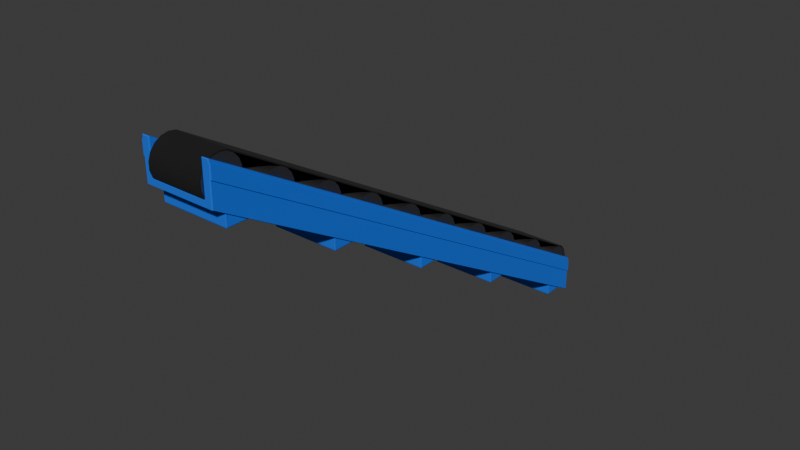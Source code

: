 # Source: conveyor1x8-angled-fixed.blend  (saved by Blender 4.0.36; exported with 4.5.12 LTS)
import bpy
from mathutils import Matrix  # noqa: F401  (used for matrix-valued properties, if any)

bpy.ops.wm.read_factory_settings(use_empty=True)
scene = bpy.context.scene
scene.name = 'Scene'

# ---- collections
col_collection = bpy.data.collections.new('Collection'); scene.collection.children.link(col_collection)

# ---- materials (node trees are filled in below, after node groups)
mat_material_001 = bpy.data.materials.new('Material.001')
mat_material_001.use_transparent_shadow = False
mat_material_002 = bpy.data.materials.new('Material.002')
mat_material_002.use_transparent_shadow = False
mat_rubber = bpy.data.materials.new('rubber')
mat_rubber.use_transparent_shadow = False
mat_material_003 = bpy.data.materials.new('Material.003')
mat_material_003.use_transparent_shadow = False

# ---- node groups
ng_auto_smooth = bpy.data.node_groups.new('Auto Smooth', 'GeometryNodeTree')
_s = ng_auto_smooth.interface.new_socket(name='Geometry', in_out='OUTPUT', socket_type='NodeSocketGeometry')
_s = ng_auto_smooth.interface.new_socket(name='Geometry', in_out='INPUT', socket_type='NodeSocketGeometry')
_s = ng_auto_smooth.interface.new_socket(name='Angle', in_out='INPUT', socket_type='NodeSocketFloat')
_s.subtype = 'ANGLE'
_s.min_value = 0.0
_s.max_value = 3.142
ng_auto_smooth.is_modifier = True
_N = ng_auto_smooth.nodes; _L = ng_auto_smooth.links
n0 = _N.new('NodeGroupOutput'); n0.name = 'Group Output'; n0.location = (480, -100)
n1 = _N.new('NodeGroupInput'); n1.name = 'Group Input'; n1.location = (-420, -300)
n2 = _N.new('NodeGroupInput'); n2.name = 'Group Input.001'; n2.location = (-60, -100)
n3 = _N.new('GeometryNodeSetShadeSmooth'); n3.name = 'Set Shade Smooth'; n3.location = (120, -100)
n3.domain = 'EDGE'
n4 = _N.new('GeometryNodeSetShadeSmooth'); n4.name = 'Set Shade Smooth.001'; n4.location = (300, -100)
n5 = _N.new('GeometryNodeInputMeshEdgeAngle'); n5.name = 'Edge Angle'; n5.location = (-420, -220)
n6 = _N.new('GeometryNodeInputEdgeSmooth'); n6.name = 'Is Edge Smooth'; n6.location = (-60, -160)
n7 = _N.new('GeometryNodeInputShadeSmooth'); n7.name = 'Is Face Smooth'; n7.location = (-240, -340)
n8 = _N.new('FunctionNodeBooleanMath'); n8.name = 'Boolean Math'; n8.location = (-60, -220)
n9 = _N.new('FunctionNodeCompare'); n9.name = 'Compare'; n9.location = (-240, -180)
n9.operation = 'LESS_EQUAL'
_L.new(n5.outputs[0], n9.inputs[0])
_L.new(n4.outputs[0], n0.inputs[0])
_L.new(n1.outputs[1], n9.inputs[1])
_L.new(n9.outputs[0], n8.inputs[0])
_L.new(n7.outputs[0], n8.inputs[1])
_L.new(n2.outputs[0], n3.inputs[0])
_L.new(n6.outputs[0], n3.inputs[1])
_L.new(n3.outputs[0], n4.inputs[0])
_L.new(n8.outputs[0], n3.inputs[2])
n0.is_active_output = True

# ---- material node trees
mat_material_001.use_nodes = True; mat_material_001.node_tree.nodes.clear()
_N = mat_material_001.node_tree.nodes; _L = mat_material_001.node_tree.links
n0 = _N.new('ShaderNodeBsdfPrincipled'); n0.name = 'Principled BSDF'; n0.location = (10, 300)
n0.inputs[0].default_value = (0.004399, 0.1434, 0.8002, 1.0)
n0.inputs[2].default_value = 1.0
n0.inputs[3].default_value = 1.45
n1 = _N.new('ShaderNodeOutputMaterial'); n1.name = 'Material Output'; n1.location = (300, 300)
_L.new(n0.outputs[0], n1.inputs[0])
n1.is_active_output = True
mat_material_002.use_nodes = True; mat_material_002.node_tree.nodes.clear()
_N = mat_material_002.node_tree.nodes; _L = mat_material_002.node_tree.links
n0 = _N.new('ShaderNodeBsdfPrincipled'); n0.name = 'Principled BSDF'; n0.location = (10, 300)
n0.inputs[0].default_value = (0.2037, 0.2037, 0.2037, 1.0)
n0.inputs[1].default_value = 1.0
n0.inputs[3].default_value = 1.45
n1 = _N.new('ShaderNodeOutputMaterial'); n1.name = 'Material Output'; n1.location = (300, 300)
_L.new(n0.outputs[0], n1.inputs[0])
n1.is_active_output = True
mat_rubber.use_nodes = True; mat_rubber.node_tree.nodes.clear()
_N = mat_rubber.node_tree.nodes; _L = mat_rubber.node_tree.links
n0 = _N.new('ShaderNodeOutputMaterial'); n0.name = 'Material Output'; n0.location = (550, 287)
n1 = _N.new('ShaderNodeBsdfPrincipled'); n1.name = 'Principled BSDF'; n1.location = (10, 300)
n1.inputs[0].default_value = (0.006278, 0.006278, 0.006278, 1.0)
n1.inputs[2].default_value = 1.0
n1.inputs[3].default_value = 1.45
_L.new(n1.outputs[0], n0.inputs[0])
n0.is_active_output = True
mat_material_003.use_nodes = True; mat_material_003.node_tree.nodes.clear()
_N = mat_material_003.node_tree.nodes; _L = mat_material_003.node_tree.links
n0 = _N.new('ShaderNodeBsdfPrincipled'); n0.name = 'Principled BSDF'; n0.location = (10, 300)
n0.inputs[0].default_value = (0.004399, 0.1434, 0.8002, 1.0)
n0.inputs[2].default_value = 1.0
n0.inputs[3].default_value = 1.45
n1 = _N.new('ShaderNodeOutputMaterial'); n1.name = 'Material Output'; n1.location = (300, 300)
_L.new(n0.outputs[0], n1.inputs[0])
n1.is_active_output = True

# ---- world
world_world = bpy.data.worlds.new('World'); scene.world = world_world
world_world.use_nodes = True; world_world.node_tree.nodes.clear()
_N = world_world.node_tree.nodes; _L = world_world.node_tree.links
n0 = _N.new('ShaderNodeOutputWorld'); n0.name = 'World Output'; n0.location = (300, 300)
n1 = _N.new('ShaderNodeBackground'); n1.name = 'Background'; n1.location = (10, 300)
n1.inputs[0].default_value = (0.05088, 0.05088, 0.05088, 1.0)
_L.new(n1.outputs[0], n0.inputs[0])
n0.is_active_output = True
world_world.color = (0.05088, 0.05088, 0.05088)
world_world.use_sun_shadow = False
world_world.sun_shadow_jitter_overblur = 0.0

# ---- meshes
me_cube_001 = bpy.data.meshes.new('Cube.001')
me_cube_001.from_pydata([(-0.49, -0.8287, -0.4133), (-0.5, -0.82, -0.4043), (-0.49, -0.8172, -0.413), (-0.49, -1.101, 0.4354), (-0.49, -1.096, 0.453), (-0.5, -1.093, 0.4444), (-0.5, 7.161, -0.4115), (-0.49, 7.17, -0.4025), (-0.49, 7.164, -0.4202), (-0.5, 6.888, 0.4372), (-0.49, 6.885, 0.4458), (-0.49, 6.897, 0.4462), (0.49, -0.8172, -0.413), (0.5, -0.82, -0.4043), (0.49, -0.8287, -0.4133), (0.49, -1.101, 0.4354), (0.5, -1.093, 0.4444), (0.49, -1.096, 0.453), (0.49, 7.164, -0.4202), (0.49, 7.17, -0.4025), (0.5, 7.161, -0.4115), (0.5, 6.888, 0.4372), (0.49, 6.897, 0.4462), (0.49, 6.885, 0.4458), (-0.3823, 7.118, -0.2775), (-0.4023, 7.129, -0.2772), (-0.3923, 7.115, -0.2688), (-0.4023, 6.897, 0.4462), (-0.4023, 6.885, 0.4458), (-0.3923, 6.888, 0.4372), (0.3923, 6.888, 0.4372), (0.4023, 6.885, 0.4458), (0.4023, 6.897, 0.4462), (0.3923, 7.115, -0.2688), (0.4023, 7.129, -0.2772), (0.3823, 7.118, -0.2775), (-0.4023, -1.101, 0.4354), (-0.3923, -1.093, 0.4444), (-0.4023, -1.096, 0.453), (0.3923, -0.8659, -0.2617), (0.3823, -0.8631, -0.2703), (0.4023, -0.869, -0.288), (0.4023, -1.101, 0.4354), (0.4023, -1.096, 0.453), (0.3923, -1.093, 0.4444), (-0.3823, -0.8631, -0.2703), (-0.3923, -0.8659, -0.2617), (-0.4023, -0.869, -0.288), (0.5, -0.9838, 0.1052), (0.5, -1.075, 0.3881), (0.49, -1.083, 0.3791), (0.49, -0.9925, 0.09625), (0.49, 7.006, 0.107), (0.49, 6.915, 0.3899), (0.5, 6.906, 0.3809), (0.5, 6.997, 0.09804), (0.514, -0.9838, 0.1052), (0.514, -1.075, 0.3881), (0.504, -1.083, 0.3791), (0.504, -0.9925, 0.09625), (0.504, 7.006, 0.107), (0.504, 6.915, 0.3899), (0.514, 6.906, 0.3809), (0.514, 6.997, 0.09804), (-0.49, -0.9843, 0.0708), (-0.49, -1.075, 0.3537), (-0.5, -1.067, 0.3627), (-0.5, -0.9756, 0.07978), (-0.5, 7.005, 0.07259), (-0.5, 6.914, 0.3555), (-0.49, 6.923, 0.3645), (-0.49, 7.014, 0.08157), (-0.5047, -0.9843, 0.0708), (-0.5047, -1.075, 0.3537), (-0.5147, -1.067, 0.3627), (-0.5147, -0.9756, 0.07978), (-0.5147, 7.005, 0.07259), (-0.5147, 6.914, 0.3555), (-0.5047, 6.923, 0.3645), (-0.5047, 7.014, 0.08157)], [], [(8, 18, 12, 2), (54, 21, 16, 49), (17, 23, 31, 43), (66, 5, 9, 69), (10, 4, 38, 28), (22, 53, 52, 19, 7, 71, 70, 11, 27, 25, 34, 32), (40, 35, 24, 45), (33, 39, 44, 30), (37, 46, 26, 29), (0, 1, 2), (3, 4, 5), (6, 7, 8), (9, 10, 11), (12, 13, 14), (15, 16, 17), (18, 19, 20), (21, 22, 23), (24, 25, 26), (27, 28, 29), (30, 31, 32), (33, 34, 35), (36, 37, 38), (39, 40, 41), (42, 43, 44), (45, 46, 47), (65, 3, 5, 66), (1, 6, 8, 2), (4, 10, 9, 5), (2, 12, 14, 0), (49, 16, 15, 50), (7, 19, 18, 8), (53, 22, 21, 54), (32, 34, 33, 30), (10, 28, 27, 11), (22, 32, 31, 23), (24, 35, 34, 25), (16, 21, 23, 17), (35, 40, 39, 33), (17, 43, 42, 15), (40, 45, 47, 41), (30, 44, 43, 31), (3, 36, 38, 4), (28, 38, 37, 29), (69, 9, 11, 70), (36, 47, 46, 37), (25, 27, 29, 26), (41, 42, 44, 39), (26, 46, 45, 24), (12, 18, 20, 13), (3, 65, 64, 0, 14, 51, 50, 15, 42, 41, 47, 36), (19, 52, 55, 20), (53, 54, 62, 61), (13, 48, 51, 14), (49, 50, 58, 57), (20, 55, 48, 13), (54, 49, 57, 62), (60, 61, 62, 63), (56, 57, 58, 59), (63, 62, 57, 56), (52, 53, 61, 60), (50, 51, 59, 58), (48, 55, 63, 56), (51, 48, 56, 59), (55, 52, 60, 63), (6, 68, 71, 7), (64, 65, 73, 72), (0, 64, 67, 1), (68, 67, 75, 76), (1, 67, 68, 6), (70, 71, 79, 78), (76, 77, 78, 79), (72, 73, 74, 75), (75, 74, 77, 76), (67, 64, 72, 75), (71, 68, 76, 79), (66, 69, 77, 74), (65, 66, 74, 73), (69, 70, 78, 77)])
me_cube_001.polygons.foreach_set('use_smooth', [True] * 78)
_uv = me_cube_001.uv_layers.new(name='UVMap')
_uv.uv.foreach_set('vector', [0.1275, 0.5013, 0.3725, 0.5012, 0.3725, 0.7487, 0.1275, 0.7487, 0.6063, 0.5012, 0.6225, 0.5012, 0.6225, 0.7487, 0.6063, 0.7487, 0.6275, 0.7488, 0.6275, 0.5013, 0.6494, 0.5012, 0.6494, 0.7488, 0.5989, 0.00125, 0.6225, 0.00125, 0.6225, 0.2488, 0.5989, 0.2488, 0.8725, 0.5013, 0.8725, 0.7487, 0.8506, 0.7488, 0.8506, 0.5013, 0.6225, 0.4975, 0.6063, 0.4975, 0.5246, 0.4975, 0.3775, 0.4975, 0.3775, 0.2525, 0.5173, 0.2525, 0.5989, 0.2525, 0.6225, 0.2525, 0.6225, 0.2744, 0.4137, 0.2744, 0.4137, 0.4756, 0.6225, 0.4756, 0.3718, 0.723, 0.3718, 0.527, 0.1282, 0.527, 0.1282, 0.723, 0.3775, 0.527, 0.3775, 0.723, 0.5793, 0.723, 0.5793, 0.527, 0.5793, 0.02703, 0.3775, 0.02703, 0.3775, 0.223, 0.5793, 0.223, 0.3775, 0.0, 0.3775, 0.00125, 0.375, 0.00125, 0.8725, 0.75, 0.8725, 0.7487, 0.875, 0.7488, 0.3775, 0.2488, 0.3775, 0.25, 0.375, 0.2488, 0.875, 0.5013, 0.8725, 0.5013, 0.8725, 0.5, 0.3725, 0.7487, 0.375, 0.7488, 0.3725, 0.75, 0.6225, 0.7525, 0.6225, 0.75, 0.625, 0.7525, 0.3725, 0.5012, 0.3725, 0.5, 0.375, 0.5013, 0.6225, 0.5, 0.6225, 0.4975, 0.625, 0.4975, 0.4162, 0.2794, 0.4137, 0.2744, 0.4187, 0.2769, 0.8506, 0.5, 0.8506, 0.5013, 0.8481, 0.5013, 0.6519, 0.5013, 0.6494, 0.5012, 0.6494, 0.5, 0.4187, 0.4731, 0.4137, 0.4756, 0.4162, 0.4706, 0.6225, 0.9756, 0.6225, 0.9731, 0.625, 0.9756, 0.4187, 0.7769, 0.4162, 0.7794, 0.4137, 0.7744, 0.6225, 0.7744, 0.625, 0.7744, 0.6225, 0.7769, 0.4162, 0.9706, 0.4187, 0.9731, 0.4137, 0.9756, 0.5989, 0.0, 0.6225, 0.0, 0.6225, 0.00125, 0.5989, 0.00125, 0.125, 0.7488, 0.125, 0.5013, 0.1275, 0.5013, 0.1275, 0.7487, 0.8725, 0.7487, 0.8725, 0.5013, 0.875, 0.5013, 0.875, 0.7488, 0.1275, 0.7487, 0.3725, 0.7487, 0.3725, 0.75, 0.1275, 0.75, 0.6063, 0.7487, 0.6225, 0.7487, 0.6225, 0.7525, 0.6063, 0.7525, 0.1275, 0.5, 0.3725, 0.5, 0.3725, 0.5012, 0.1275, 0.5013, 0.6063, 0.4975, 0.6225, 0.4975, 0.6225, 0.5012, 0.6063, 0.5012, 0.6225, 0.4756, 0.4137, 0.4756, 0.4187, 0.4731, 0.6225, 0.4731, 0.8725, 0.5013, 0.8506, 0.5013, 0.8506, 0.5, 0.8725, 0.5, 0.6225, 0.4975, 0.6225, 0.4756, 0.625, 0.4756, 0.625, 0.4975, 0.4162, 0.2794, 0.4162, 0.4706, 0.4137, 0.4756, 0.4137, 0.2744, 0.6225, 0.7487, 0.6225, 0.5012, 0.6275, 0.5013, 0.6275, 0.7488, 0.3718, 0.527, 0.3718, 0.723, 0.3775, 0.723, 0.3775, 0.527, 0.625, 0.7525, 0.625, 0.7744, 0.6225, 0.7744, 0.6225, 0.7525, 0.4162, 0.7794, 0.4162, 0.9706, 0.4137, 0.9756, 0.4137, 0.7744, 0.6519, 0.5013, 0.6519, 0.7488, 0.6494, 0.7488, 0.6494, 0.5012, 0.8725, 0.75, 0.8506, 0.75, 0.8506, 0.7488, 0.8725, 0.7487, 0.8506, 0.5013, 0.8506, 0.7488, 0.8481, 0.7488, 0.8481, 0.5013, 0.5989, 0.2488, 0.6225, 0.2488, 0.6225, 0.2525, 0.5989, 0.2525, 0.6225, 0.9756, 0.4137, 0.9756, 0.4187, 0.9731, 0.6225, 0.9731, 0.4137, 0.2744, 0.6225, 0.2744, 0.6225, 0.2769, 0.4187, 0.2769, 0.4137, 0.7744, 0.6225, 0.7744, 0.6225, 0.7769, 0.4187, 0.7769, 0.3775, 0.223, 0.3775, 0.02703, 0.375, 0.02703, 0.375, 0.223, 0.3725, 0.7487, 0.3725, 0.5012, 0.3775, 0.5013, 0.3775, 0.7487, 0.6225, 0.9975, 0.5989, 0.9975, 0.5173, 0.9975, 0.3775, 0.9975, 0.3775, 0.7525, 0.5246, 0.7525, 0.6063, 0.7525, 0.6225, 0.7525, 0.6225, 0.7744, 0.4137, 0.7744, 0.4137, 0.9756, 0.6225, 0.9756, 0.3775, 0.4975, 0.5246, 0.4975, 0.5246, 0.5012, 0.3775, 0.5013, 0.6063, 0.4975, 0.6063, 0.5012, 0.6063, 0.5012, 0.6063, 0.4975, 0.3775, 0.7487, 0.5246, 0.7487, 0.5246, 0.7525, 0.3775, 0.7525, 0.6063, 0.7487, 0.6063, 0.7525, 0.6063, 0.7525, 0.6063, 0.7487, 0.3775, 0.5013, 0.5246, 0.5012, 0.5246, 0.7487, 0.3775, 0.7487, 0.6063, 0.5012, 0.6063, 0.7487, 0.6063, 0.7487, 0.6063, 0.5012, 0.5246, 0.4975, 0.6063, 0.4975, 0.6063, 0.5012, 0.5246, 0.5012, 0.5246, 0.7487, 0.6063, 0.7487, 0.6063, 0.7525, 0.5246, 0.7525, 0.5246, 0.5012, 0.6063, 0.5012, 0.6063, 0.7487, 0.5246, 0.7487, 0.5246, 0.4975, 0.6063, 0.4975, 0.6063, 0.4975, 0.5246, 0.4975, 0.6063, 0.7525, 0.5246, 0.7525, 0.5246, 0.7525, 0.6063, 0.7525, 0.5246, 0.7487, 0.5246, 0.5012, 0.5246, 0.5012, 0.5246, 0.7487, 0.5246, 0.7525, 0.5246, 0.7487, 0.5246, 0.7487, 0.5246, 0.7525, 0.5246, 0.5012, 0.5246, 0.4975, 0.5246, 0.4975, 0.5246, 0.5012, 0.3775, 0.2488, 0.5173, 0.2488, 0.5173, 0.2525, 0.3775, 0.2525, 0.5173, 0.9975, 0.5989, 0.9975, 0.5989, 0.9975, 0.5173, 0.9975, 0.3775, 0.0, 0.5173, 0.0, 0.5173, 0.00125, 0.3775, 0.00125, 0.5173, 0.2488, 0.5173, 0.00125, 0.5173, 0.00125, 0.5173, 0.2488, 0.3775, 0.00125, 0.5173, 0.00125, 0.5173, 0.2488, 0.3775, 0.2488, 0.5989, 0.2525, 0.5173, 0.2525, 0.5173, 0.2525, 0.5989, 0.2525, 0.5173, 0.2488, 0.5989, 0.2488, 0.5989, 0.2525, 0.5173, 0.2525, 0.5173, 0.0, 0.5989, 0.0, 0.5989, 0.00125, 0.5173, 0.00125, 0.5173, 0.00125, 0.5989, 0.00125, 0.5989, 0.2488, 0.5173, 0.2488, 0.5173, 0.00125, 0.5173, 0.0, 0.5173, 0.0, 0.5173, 0.00125, 0.5173, 0.2525, 0.5173, 0.2488, 0.5173, 0.2488, 0.5173, 0.2525, 0.5989, 0.00125, 0.5989, 0.2488, 0.5989, 0.2488, 0.5989, 0.00125, 0.5989, 0.0, 0.5989, 0.00125, 0.5989, 0.00125, 0.5989, 0.0, 0.5989, 0.2488, 0.5989, 0.2525, 0.5989, 0.2525, 0.5989, 0.2488])
me_cube_001.materials.append(mat_material_001)
me_cube_001.update()
me_cylinder = bpy.data.meshes.new('Cylinder')
me_cylinder.from_pydata([(0.0, 1.0, -1.0), (0.0, 1.0, 1.0), (0.342, 0.9397, -1.0), (0.342, 0.9397, 1.0), (0.6428, 0.766, -1.0), (0.6428, 0.766, 1.0), (0.866, 0.5, -1.0), (0.866, 0.5, 1.0), (0.9848, 0.1736, -1.0), (0.9848, 0.1736, 1.0), (0.9848, -0.1736, -1.0), (0.9848, -0.1736, 1.0), (0.866, -0.5, -1.0), (0.866, -0.5, 1.0), (0.6428, -0.766, -1.0), (0.6428, -0.766, 1.0), (0.342, -0.9397, -1.0), (0.342, -0.9397, 1.0), (0.0, -1.0, -1.0), (0.0, -1.0, 1.0), (-0.342, -0.9397, -1.0), (-0.342, -0.9397, 1.0), (-0.6428, -0.766, -1.0), (-0.6428, -0.766, 1.0), (-0.866, -0.5, -1.0), (-0.866, -0.5, 1.0), (-0.9848, -0.1736, -1.0), (-0.9848, -0.1736, 1.0), (-0.9848, 0.1736, -1.0), (-0.9848, 0.1736, 1.0), (-0.866, 0.5, -1.0), (-0.866, 0.5, 1.0), (-0.6428, 0.766, -1.0), (-0.6428, 0.766, 1.0), (-0.342, 0.9397, -1.0), (-0.342, 0.9397, 1.0), (0.0, 4.0, -1.0), (0.0, 4.0, 1.0), (0.342, 3.94, -1.0), (0.342, 3.94, 1.0), (0.6428, 3.766, -1.0), (0.6428, 3.766, 1.0), (0.866, 3.5, -1.0), (0.866, 3.5, 1.0), (0.9848, 3.174, -1.0), (0.9848, 3.174, 1.0), (0.9848, 2.826, -1.0), (0.9848, 2.826, 1.0), (0.866, 2.5, -1.0), (0.866, 2.5, 1.0), (0.6428, 2.234, -1.0), (0.6428, 2.234, 1.0), (0.342, 2.06, -1.0), (0.342, 2.06, 1.0), (0.0, 2.0, -1.0), (0.0, 2.0, 1.0), (-0.342, 2.06, -1.0), (-0.342, 2.06, 1.0), (-0.6428, 2.234, -1.0), (-0.6428, 2.234, 1.0), (-0.866, 2.5, -1.0), (-0.866, 2.5, 1.0), (-0.9848, 2.826, -1.0), (-0.9848, 2.826, 1.0), (-0.9848, 3.174, -1.0), (-0.9848, 3.174, 1.0), (-0.866, 3.5, -1.0), (-0.866, 3.5, 1.0), (-0.6428, 3.766, -1.0), (-0.6428, 3.766, 1.0), (-0.342, 3.94, -1.0), (-0.342, 3.94, 1.0), (0.0, 7.0, -1.0), (0.0, 7.0, 1.0), (0.342, 6.94, -1.0), (0.342, 6.94, 1.0), (0.6428, 6.766, -1.0), (0.6428, 6.766, 1.0), (0.866, 6.5, -1.0), (0.866, 6.5, 1.0), (0.9848, 6.174, -1.0), (0.9848, 6.174, 1.0), (0.9848, 5.826, -1.0), (0.9848, 5.826, 1.0), (0.866, 5.5, -1.0), (0.866, 5.5, 1.0), (0.6428, 5.234, -1.0), (0.6428, 5.234, 1.0), (0.342, 5.06, -1.0), (0.342, 5.06, 1.0), (0.0, 5.0, -1.0), (0.0, 5.0, 1.0), (-0.342, 5.06, -1.0), (-0.342, 5.06, 1.0), (-0.6428, 5.234, -1.0), (-0.6428, 5.234, 1.0), (-0.866, 5.5, -1.0), (-0.866, 5.5, 1.0), (-0.9848, 5.826, -1.0), (-0.9848, 5.826, 1.0), (-0.9848, 6.174, -1.0), (-0.9848, 6.174, 1.0), (-0.866, 6.5, -1.0), (-0.866, 6.5, 1.0), (-0.6428, 6.766, -1.0), (-0.6428, 6.766, 1.0), (-0.342, 6.94, -1.0), (-0.342, 6.94, 1.0), (0.0, 10.0, -1.0), (0.0, 10.0, 1.0), (0.342, 9.94, -1.0), (0.342, 9.94, 1.0), (0.6428, 9.766, -1.0), (0.6428, 9.766, 1.0), (0.866, 9.5, -1.0), (0.866, 9.5, 1.0), (0.9848, 9.174, -1.0), (0.9848, 9.174, 1.0), (0.9848, 8.826, -1.0), (0.9848, 8.826, 1.0), (0.866, 8.5, -1.0), (0.866, 8.5, 1.0), (0.6428, 8.234, -1.0), (0.6428, 8.234, 1.0), (0.342, 8.06, -1.0), (0.342, 8.06, 1.0), (0.0, 8.0, -1.0), (0.0, 8.0, 1.0), (-0.342, 8.06, -1.0), (-0.342, 8.06, 1.0), (-0.6428, 8.234, -1.0), (-0.6428, 8.234, 1.0), (-0.866, 8.5, -1.0), (-0.866, 8.5, 1.0), (-0.9848, 8.826, -1.0), (-0.9848, 8.826, 1.0), (-0.9848, 9.174, -1.0), (-0.9848, 9.174, 1.0), (-0.866, 9.5, -1.0), (-0.866, 9.5, 1.0), (-0.6428, 9.766, -1.0), (-0.6428, 9.766, 1.0), (-0.342, 9.94, -1.0), (-0.342, 9.94, 1.0), (0.0, 13.0, -1.0), (0.0, 13.0, 1.0), (0.342, 12.94, -1.0), (0.342, 12.94, 1.0), (0.6428, 12.77, -1.0), (0.6428, 12.77, 1.0), (0.866, 12.5, -1.0), (0.866, 12.5, 1.0), (0.9848, 12.17, -1.0), (0.9848, 12.17, 1.0), (0.9848, 11.83, -1.0), (0.9848, 11.83, 1.0), (0.866, 11.5, -1.0), (0.866, 11.5, 1.0), (0.6428, 11.23, -1.0), (0.6428, 11.23, 1.0), (0.342, 11.06, -1.0), (0.342, 11.06, 1.0), (0.0, 11.0, -1.0), (0.0, 11.0, 1.0), (-0.342, 11.06, -1.0), (-0.342, 11.06, 1.0), (-0.6428, 11.23, -1.0), (-0.6428, 11.23, 1.0), (-0.866, 11.5, -1.0), (-0.866, 11.5, 1.0), (-0.9848, 11.83, -1.0), (-0.9848, 11.83, 1.0), (-0.9848, 12.17, -1.0), (-0.9848, 12.17, 1.0), (-0.866, 12.5, -1.0), (-0.866, 12.5, 1.0), (-0.6428, 12.77, -1.0), (-0.6428, 12.77, 1.0), (-0.342, 12.94, -1.0), (-0.342, 12.94, 1.0), (0.0, 16.0, -1.0), (0.0, 16.0, 1.0), (0.342, 15.94, -1.0), (0.342, 15.94, 1.0), (0.6428, 15.77, -1.0), (0.6428, 15.77, 1.0), (0.866, 15.5, -1.0), (0.866, 15.5, 1.0), (0.9848, 15.17, -1.0), (0.9848, 15.17, 1.0), (0.9848, 14.83, -1.0), (0.9848, 14.83, 1.0), (0.866, 14.5, -1.0), (0.866, 14.5, 1.0), (0.6428, 14.23, -1.0), (0.6428, 14.23, 1.0), (0.342, 14.06, -1.0), (0.342, 14.06, 1.0), (0.0, 14.0, -1.0), (0.0, 14.0, 1.0), (-0.342, 14.06, -1.0), (-0.342, 14.06, 1.0), (-0.6428, 14.23, -1.0), (-0.6428, 14.23, 1.0), (-0.866, 14.5, -1.0), (-0.866, 14.5, 1.0), (-0.9848, 14.83, -1.0), (-0.9848, 14.83, 1.0), (-0.9848, 15.17, -1.0), (-0.9848, 15.17, 1.0), (-0.866, 15.5, -1.0), (-0.866, 15.5, 1.0), (-0.6428, 15.77, -1.0), (-0.6428, 15.77, 1.0), (-0.342, 15.94, -1.0), (-0.342, 15.94, 1.0), (0.0, 19.0, -1.0), (0.0, 19.0, 1.0), (0.342, 18.94, -1.0), (0.342, 18.94, 1.0), (0.6428, 18.77, -1.0), (0.6428, 18.77, 1.0), (0.866, 18.5, -1.0), (0.866, 18.5, 1.0), (0.9848, 18.17, -1.0), (0.9848, 18.17, 1.0), (0.9848, 17.83, -1.0), (0.9848, 17.83, 1.0), (0.866, 17.5, -1.0), (0.866, 17.5, 1.0), (0.6428, 17.23, -1.0), (0.6428, 17.23, 1.0), (0.342, 17.06, -1.0), (0.342, 17.06, 1.0), (0.0, 17.0, -1.0), (0.0, 17.0, 1.0), (-0.342, 17.06, -1.0), (-0.342, 17.06, 1.0), (-0.6428, 17.23, -1.0), (-0.6428, 17.23, 1.0), (-0.866, 17.5, -1.0), (-0.866, 17.5, 1.0), (-0.9848, 17.83, -1.0), (-0.9848, 17.83, 1.0), (-0.9848, 18.17, -1.0), (-0.9848, 18.17, 1.0), (-0.866, 18.5, -1.0), (-0.866, 18.5, 1.0), (-0.6428, 18.77, -1.0), (-0.6428, 18.77, 1.0), (-0.342, 18.94, -1.0), (-0.342, 18.94, 1.0), (0.0, 22.0, -1.0), (0.0, 22.0, 1.0), (0.342, 21.94, -1.0), (0.342, 21.94, 1.0), (0.6428, 21.77, -1.0), (0.6428, 21.77, 1.0), (0.866, 21.5, -1.0), (0.866, 21.5, 1.0), (0.9848, 21.17, -1.0), (0.9848, 21.17, 1.0), (0.9848, 20.83, -1.0), (0.9848, 20.83, 1.0), (0.866, 20.5, -1.0), (0.866, 20.5, 1.0), (0.6428, 20.23, -1.0), (0.6428, 20.23, 1.0), (0.342, 20.06, -1.0), (0.342, 20.06, 1.0), (0.0, 20.0, -1.0), (0.0, 20.0, 1.0), (-0.342, 20.06, -1.0), (-0.342, 20.06, 1.0), (-0.6428, 20.23, -1.0), (-0.6428, 20.23, 1.0), (-0.866, 20.5, -1.0), (-0.866, 20.5, 1.0), (-0.9848, 20.83, -1.0), (-0.9848, 20.83, 1.0), (-0.9848, 21.17, -1.0), (-0.9848, 21.17, 1.0), (-0.866, 21.5, -1.0), (-0.866, 21.5, 1.0), (-0.6428, 21.77, -1.0), (-0.6428, 21.77, 1.0), (-0.342, 21.94, -1.0), (-0.342, 21.94, 1.0), (0.0, 25.0, -1.0), (0.0, 25.0, 1.0), (0.342, 24.94, -1.0), (0.342, 24.94, 1.0), (0.6428, 24.77, -1.0), (0.6428, 24.77, 1.0), (0.866, 24.5, -1.0), (0.866, 24.5, 1.0), (0.9848, 24.17, -1.0), (0.9848, 24.17, 1.0), (0.9848, 23.83, -1.0), (0.9848, 23.83, 1.0), (0.866, 23.5, -1.0), (0.866, 23.5, 1.0), (0.6428, 23.23, -1.0), (0.6428, 23.23, 1.0), (0.342, 23.06, -1.0), (0.342, 23.06, 1.0), (0.0, 23.0, -1.0), (0.0, 23.0, 1.0), (-0.342, 23.06, -1.0), (-0.342, 23.06, 1.0), (-0.6428, 23.23, -1.0), (-0.6428, 23.23, 1.0), (-0.866, 23.5, -1.0), (-0.866, 23.5, 1.0), (-0.9848, 23.83, -1.0), (-0.9848, 23.83, 1.0), (-0.9848, 24.17, -1.0), (-0.9848, 24.17, 1.0), (-0.866, 24.5, -1.0), (-0.866, 24.5, 1.0), (-0.6428, 24.77, -1.0), (-0.6428, 24.77, 1.0), (-0.342, 24.94, -1.0), (-0.342, 24.94, 1.0), (0.0, 28.0, -1.0), (0.0, 28.0, 1.0), (0.342, 27.94, -1.0), (0.342, 27.94, 1.0), (0.6428, 27.77, -1.0), (0.6428, 27.77, 1.0), (0.866, 27.5, -1.0), (0.866, 27.5, 1.0), (0.9848, 27.17, -1.0), (0.9848, 27.17, 1.0), (0.9848, 26.83, -1.0), (0.9848, 26.83, 1.0), (0.866, 26.5, -1.0), (0.866, 26.5, 1.0), (0.6428, 26.23, -1.0), (0.6428, 26.23, 1.0), (0.342, 26.06, -1.0), (0.342, 26.06, 1.0), (0.0, 26.0, -1.0), (0.0, 26.0, 1.0), (-0.342, 26.06, -1.0), (-0.342, 26.06, 1.0), (-0.6428, 26.23, -1.0), (-0.6428, 26.23, 1.0), (-0.866, 26.5, -1.0), (-0.866, 26.5, 1.0), (-0.9848, 26.83, -1.0), (-0.9848, 26.83, 1.0), (-0.9848, 27.17, -1.0), (-0.9848, 27.17, 1.0), (-0.866, 27.5, -1.0), (-0.866, 27.5, 1.0), (-0.6428, 27.77, -1.0), (-0.6428, 27.77, 1.0), (-0.342, 27.94, -1.0), (-0.342, 27.94, 1.0)], [], [(0, 1, 3, 2), (2, 3, 5, 4), (4, 5, 7, 6), (6, 7, 9, 8), (8, 9, 11, 10), (10, 11, 13, 12), (12, 13, 15, 14), (14, 15, 17, 16), (16, 17, 19, 18), (18, 19, 21, 20), (20, 21, 23, 22), (22, 23, 25, 24), (24, 25, 27, 26), (26, 27, 29, 28), (28, 29, 31, 30), (30, 31, 33, 32), (3, 1, 35, 33, 31, 29, 27, 25, 23, 21, 19, 17, 15, 13, 11, 9, 7, 5), (32, 33, 35, 34), (34, 35, 1, 0), (0, 2, 4, 6, 8, 10, 12, 14, 16, 18, 20, 22, 24, 26, 28, 30, 32, 34), (36, 37, 39, 38), (38, 39, 41, 40), (40, 41, 43, 42), (42, 43, 45, 44), (44, 45, 47, 46), (46, 47, 49, 48), (48, 49, 51, 50), (50, 51, 53, 52), (52, 53, 55, 54), (54, 55, 57, 56), (56, 57, 59, 58), (58, 59, 61, 60), (60, 61, 63, 62), (62, 63, 65, 64), (64, 65, 67, 66), (66, 67, 69, 68), (39, 37, 71, 69, 67, 65, 63, 61, 59, 57, 55, 53, 51, 49, 47, 45, 43, 41), (68, 69, 71, 70), (70, 71, 37, 36), (36, 38, 40, 42, 44, 46, 48, 50, 52, 54, 56, 58, 60, 62, 64, 66, 68, 70), (72, 73, 75, 74), (74, 75, 77, 76), (76, 77, 79, 78), (78, 79, 81, 80), (80, 81, 83, 82), (82, 83, 85, 84), (84, 85, 87, 86), (86, 87, 89, 88), (88, 89, 91, 90), (90, 91, 93, 92), (92, 93, 95, 94), (94, 95, 97, 96), (96, 97, 99, 98), (98, 99, 101, 100), (100, 101, 103, 102), (102, 103, 105, 104), (75, 73, 107, 105, 103, 101, 99, 97, 95, 93, 91, 89, 87, 85, 83, 81, 79, 77), (104, 105, 107, 106), (106, 107, 73, 72), (72, 74, 76, 78, 80, 82, 84, 86, 88, 90, 92, 94, 96, 98, 100, 102, 104, 106), (108, 109, 111, 110), (110, 111, 113, 112), (112, 113, 115, 114), (114, 115, 117, 116), (116, 117, 119, 118), (118, 119, 121, 120), (120, 121, 123, 122), (122, 123, 125, 124), (124, 125, 127, 126), (126, 127, 129, 128), (128, 129, 131, 130), (130, 131, 133, 132), (132, 133, 135, 134), (134, 135, 137, 136), (136, 137, 139, 138), (138, 139, 141, 140), (111, 109, 143, 141, 139, 137, 135, 133, 131, 129, 127, 125, 123, 121, 119, 117, 115, 113), (140, 141, 143, 142), (142, 143, 109, 108), (108, 110, 112, 114, 116, 118, 120, 122, 124, 126, 128, 130, 132, 134, 136, 138, 140, 142), (144, 145, 147, 146), (146, 147, 149, 148), (148, 149, 151, 150), (150, 151, 153, 152), (152, 153, 155, 154), (154, 155, 157, 156), (156, 157, 159, 158), (158, 159, 161, 160), (160, 161, 163, 162), (162, 163, 165, 164), (164, 165, 167, 166), (166, 167, 169, 168), (168, 169, 171, 170), (170, 171, 173, 172), (172, 173, 175, 174), (174, 175, 177, 176), (147, 145, 179, 177, 175, 173, 171, 169, 167, 165, 163, 161, 159, 157, 155, 153, 151, 149), (176, 177, 179, 178), (178, 179, 145, 144), (144, 146, 148, 150, 152, 154, 156, 158, 160, 162, 164, 166, 168, 170, 172, 174, 176, 178), (180, 181, 183, 182), (182, 183, 185, 184), (184, 185, 187, 186), (186, 187, 189, 188), (188, 189, 191, 190), (190, 191, 193, 192), (192, 193, 195, 194), (194, 195, 197, 196), (196, 197, 199, 198), (198, 199, 201, 200), (200, 201, 203, 202), (202, 203, 205, 204), (204, 205, 207, 206), (206, 207, 209, 208), (208, 209, 211, 210), (210, 211, 213, 212), (183, 181, 215, 213, 211, 209, 207, 205, 203, 201, 199, 197, 195, 193, 191, 189, 187, 185), (212, 213, 215, 214), (214, 215, 181, 180), (180, 182, 184, 186, 188, 190, 192, 194, 196, 198, 200, 202, 204, 206, 208, 210, 212, 214), (216, 217, 219, 218), (218, 219, 221, 220), (220, 221, 223, 222), (222, 223, 225, 224), (224, 225, 227, 226), (226, 227, 229, 228), (228, 229, 231, 230), (230, 231, 233, 232), (232, 233, 235, 234), (234, 235, 237, 236), (236, 237, 239, 238), (238, 239, 241, 240), (240, 241, 243, 242), (242, 243, 245, 244), (244, 245, 247, 246), (246, 247, 249, 248), (219, 217, 251, 249, 247, 245, 243, 241, 239, 237, 235, 233, 231, 229, 227, 225, 223, 221), (248, 249, 251, 250), (250, 251, 217, 216), (216, 218, 220, 222, 224, 226, 228, 230, 232, 234, 236, 238, 240, 242, 244, 246, 248, 250), (252, 253, 255, 254), (254, 255, 257, 256), (256, 257, 259, 258), (258, 259, 261, 260), (260, 261, 263, 262), (262, 263, 265, 264), (264, 265, 267, 266), (266, 267, 269, 268), (268, 269, 271, 270), (270, 271, 273, 272), (272, 273, 275, 274), (274, 275, 277, 276), (276, 277, 279, 278), (278, 279, 281, 280), (280, 281, 283, 282), (282, 283, 285, 284), (255, 253, 287, 285, 283, 281, 279, 277, 275, 273, 271, 269, 267, 265, 263, 261, 259, 257), (284, 285, 287, 286), (286, 287, 253, 252), (252, 254, 256, 258, 260, 262, 264, 266, 268, 270, 272, 274, 276, 278, 280, 282, 284, 286), (288, 289, 291, 290), (290, 291, 293, 292), (292, 293, 295, 294), (294, 295, 297, 296), (296, 297, 299, 298), (298, 299, 301, 300), (300, 301, 303, 302), (302, 303, 305, 304), (304, 305, 307, 306), (306, 307, 309, 308), (308, 309, 311, 310), (310, 311, 313, 312), (312, 313, 315, 314), (314, 315, 317, 316), (316, 317, 319, 318), (318, 319, 321, 320), (291, 289, 323, 321, 319, 317, 315, 313, 311, 309, 307, 305, 303, 301, 299, 297, 295, 293), (320, 321, 323, 322), (322, 323, 289, 288), (288, 290, 292, 294, 296, 298, 300, 302, 304, 306, 308, 310, 312, 314, 316, 318, 320, 322), (324, 325, 327, 326), (326, 327, 329, 328), (328, 329, 331, 330), (330, 331, 333, 332), (332, 333, 335, 334), (334, 335, 337, 336), (336, 337, 339, 338), (338, 339, 341, 340), (340, 341, 343, 342), (342, 343, 345, 344), (344, 345, 347, 346), (346, 347, 349, 348), (348, 349, 351, 350), (350, 351, 353, 352), (352, 353, 355, 354), (354, 355, 357, 356), (327, 325, 359, 357, 355, 353, 351, 349, 347, 345, 343, 341, 339, 337, 335, 333, 331, 329), (356, 357, 359, 358), (358, 359, 325, 324), (324, 326, 328, 330, 332, 334, 336, 338, 340, 342, 344, 346, 348, 350, 352, 354, 356, 358)])
me_cylinder.polygons.foreach_set('use_smooth', [True] * 200)
_uv = me_cylinder.uv_layers.new(name='UVMap')
_uv.uv.foreach_set('vector', [1.0, 0.5, 1.0, 1.0, 0.9444, 1.0, 0.9444, 0.5, 0.9444, 0.5, 0.9444, 1.0, 0.8889, 1.0, 0.8889, 0.5, 0.8889, 0.5, 0.8889, 1.0, 0.8333, 1.0, 0.8333, 0.5, 0.8333, 0.5, 0.8333, 1.0, 0.7778, 1.0, 0.7778, 0.5, 0.7778, 0.5, 0.7778, 1.0, 0.7222, 1.0, 0.7222, 0.5, 0.7222, 0.5, 0.7222, 1.0, 0.6667, 1.0, 0.6667, 0.5, 0.6667, 0.5, 0.6667, 1.0, 0.6111, 1.0, 0.6111, 0.5, 0.6111, 0.5, 0.6111, 1.0, 0.5556, 1.0, 0.5556, 0.5, 0.5556, 0.5, 0.5556, 1.0, 0.5, 1.0, 0.5, 0.5, 0.5, 0.5, 0.5, 1.0, 0.4444, 1.0, 0.4444, 0.5, 0.4444, 0.5, 0.4444, 1.0, 0.3889, 1.0, 0.3889, 0.5, 0.3889, 0.5, 0.3889, 1.0, 0.3333, 1.0, 0.3333, 0.5, 0.3333, 0.5, 0.3333, 1.0, 0.2778, 1.0, 0.2778, 0.5, 0.2778, 0.5, 0.2778, 1.0, 0.2222, 1.0, 0.2222, 0.5, 0.2222, 0.5, 0.2222, 1.0, 0.1667, 1.0, 0.1667, 0.5, 0.1667, 0.5, 0.1667, 1.0, 0.1111, 1.0, 0.1111, 0.5, 0.3321, 0.4755, 0.25, 0.49, 0.1679, 0.4755, 0.09573, 0.4339, 0.04215, 0.37, 0.01365, 0.2917, 0.01365, 0.2083, 0.04215, 0.13, 0.09573, 0.06615, 0.1679, 0.02447, 0.25, 0.01, 0.3321, 0.02447, 0.4043, 0.06615, 0.4578, 0.13, 0.4864, 0.2083, 0.4864, 0.2917, 0.4578, 0.37, 0.4043, 0.4339, 0.1111, 0.5, 0.1111, 1.0, 0.05556, 1.0, 0.05556, 0.5, 0.05556, 0.5, 0.05556, 1.0, -1.863e-07, 1.0, -1.863e-07, 0.5, 0.75, 0.49, 0.8321, 0.4755, 0.9043, 0.4339, 0.9578, 0.37, 0.9864, 0.2917, 0.9864, 0.2083, 0.9578, 0.13, 0.9043, 0.06615, 0.8321, 0.02447, 0.75, 0.01, 0.6679, 0.02447, 0.5957, 0.06615, 0.5422, 0.13, 0.5136, 0.2083, 0.5136, 0.2917, 0.5422, 0.37, 0.5957, 0.4339, 0.6679, 0.4755, 1.0, 0.5, 1.0, 1.0, 0.9444, 1.0, 0.9444, 0.5, 0.9444, 0.5, 0.9444, 1.0, 0.8889, 1.0, 0.8889, 0.5, 0.8889, 0.5, 0.8889, 1.0, 0.8333, 1.0, 0.8333, 0.5, 0.8333, 0.5, 0.8333, 1.0, 0.7778, 1.0, 0.7778, 0.5, 0.7778, 0.5, 0.7778, 1.0, 0.7222, 1.0, 0.7222, 0.5, 0.7222, 0.5, 0.7222, 1.0, 0.6667, 1.0, 0.6667, 0.5, 0.6667, 0.5, 0.6667, 1.0, 0.6111, 1.0, 0.6111, 0.5, 0.6111, 0.5, 0.6111, 1.0, 0.5556, 1.0, 0.5556, 0.5, 0.5556, 0.5, 0.5556, 1.0, 0.5, 1.0, 0.5, 0.5, 0.5, 0.5, 0.5, 1.0, 0.4444, 1.0, 0.4444, 0.5, 0.4444, 0.5, 0.4444, 1.0, 0.3889, 1.0, 0.3889, 0.5, 0.3889, 0.5, 0.3889, 1.0, 0.3333, 1.0, 0.3333, 0.5, 0.3333, 0.5, 0.3333, 1.0, 0.2778, 1.0, 0.2778, 0.5, 0.2778, 0.5, 0.2778, 1.0, 0.2222, 1.0, 0.2222, 0.5, 0.2222, 0.5, 0.2222, 1.0, 0.1667, 1.0, 0.1667, 0.5, 0.1667, 0.5, 0.1667, 1.0, 0.1111, 1.0, 0.1111, 0.5, 0.3321, 0.4755, 0.25, 0.49, 0.1679, 0.4755, 0.09573, 0.4339, 0.04215, 0.37, 0.01365, 0.2917, 0.01365, 0.2083, 0.04215, 0.13, 0.09573, 0.06615, 0.1679, 0.02447, 0.25, 0.01, 0.3321, 0.02447, 0.4043, 0.06615, 0.4578, 0.13, 0.4864, 0.2083, 0.4864, 0.2917, 0.4578, 0.37, 0.4043, 0.4339, 0.1111, 0.5, 0.1111, 1.0, 0.05556, 1.0, 0.05556, 0.5, 0.05556, 0.5, 0.05556, 1.0, -1.863e-07, 1.0, -1.863e-07, 0.5, 0.75, 0.49, 0.8321, 0.4755, 0.9043, 0.4339, 0.9578, 0.37, 0.9864, 0.2917, 0.9864, 0.2083, 0.9578, 0.13, 0.9043, 0.06615, 0.8321, 0.02447, 0.75, 0.01, 0.6679, 0.02447, 0.5957, 0.06615, 0.5422, 0.13, 0.5136, 0.2083, 0.5136, 0.2917, 0.5422, 0.37, 0.5957, 0.4339, 0.6679, 0.4755, 1.0, 0.5, 1.0, 1.0, 0.9444, 1.0, 0.9444, 0.5, 0.9444, 0.5, 0.9444, 1.0, 0.8889, 1.0, 0.8889, 0.5, 0.8889, 0.5, 0.8889, 1.0, 0.8333, 1.0, 0.8333, 0.5, 0.8333, 0.5, 0.8333, 1.0, 0.7778, 1.0, 0.7778, 0.5, 0.7778, 0.5, 0.7778, 1.0, 0.7222, 1.0, 0.7222, 0.5, 0.7222, 0.5, 0.7222, 1.0, 0.6667, 1.0, 0.6667, 0.5, 0.6667, 0.5, 0.6667, 1.0, 0.6111, 1.0, 0.6111, 0.5, 0.6111, 0.5, 0.6111, 1.0, 0.5556, 1.0, 0.5556, 0.5, 0.5556, 0.5, 0.5556, 1.0, 0.5, 1.0, 0.5, 0.5, 0.5, 0.5, 0.5, 1.0, 0.4444, 1.0, 0.4444, 0.5, 0.4444, 0.5, 0.4444, 1.0, 0.3889, 1.0, 0.3889, 0.5, 0.3889, 0.5, 0.3889, 1.0, 0.3333, 1.0, 0.3333, 0.5, 0.3333, 0.5, 0.3333, 1.0, 0.2778, 1.0, 0.2778, 0.5, 0.2778, 0.5, 0.2778, 1.0, 0.2222, 1.0, 0.2222, 0.5, 0.2222, 0.5, 0.2222, 1.0, 0.1667, 1.0, 0.1667, 0.5, 0.1667, 0.5, 0.1667, 1.0, 0.1111, 1.0, 0.1111, 0.5, 0.3321, 0.4755, 0.25, 0.49, 0.1679, 0.4755, 0.09573, 0.4339, 0.04215, 0.37, 0.01365, 0.2917, 0.01365, 0.2083, 0.04215, 0.13, 0.09573, 0.06615, 0.1679, 0.02447, 0.25, 0.01, 0.3321, 0.02447, 0.4043, 0.06615, 0.4578, 0.13, 0.4864, 0.2083, 0.4864, 0.2917, 0.4578, 0.37, 0.4043, 0.4339, 0.1111, 0.5, 0.1111, 1.0, 0.05556, 1.0, 0.05556, 0.5, 0.05556, 0.5, 0.05556, 1.0, -1.863e-07, 1.0, -1.863e-07, 0.5, 0.75, 0.49, 0.8321, 0.4755, 0.9043, 0.4339, 0.9578, 0.37, 0.9864, 0.2917, 0.9864, 0.2083, 0.9578, 0.13, 0.9043, 0.06615, 0.8321, 0.02447, 0.75, 0.01, 0.6679, 0.02447, 0.5957, 0.06615, 0.5422, 0.13, 0.5136, 0.2083, 0.5136, 0.2917, 0.5422, 0.37, 0.5957, 0.4339, 0.6679, 0.4755, 1.0, 0.5, 1.0, 1.0, 0.9444, 1.0, 0.9444, 0.5, 0.9444, 0.5, 0.9444, 1.0, 0.8889, 1.0, 0.8889, 0.5, 0.8889, 0.5, 0.8889, 1.0, 0.8333, 1.0, 0.8333, 0.5, 0.8333, 0.5, 0.8333, 1.0, 0.7778, 1.0, 0.7778, 0.5, 0.7778, 0.5, 0.7778, 1.0, 0.7222, 1.0, 0.7222, 0.5, 0.7222, 0.5, 0.7222, 1.0, 0.6667, 1.0, 0.6667, 0.5, 0.6667, 0.5, 0.6667, 1.0, 0.6111, 1.0, 0.6111, 0.5, 0.6111, 0.5, 0.6111, 1.0, 0.5556, 1.0, 0.5556, 0.5, 0.5556, 0.5, 0.5556, 1.0, 0.5, 1.0, 0.5, 0.5, 0.5, 0.5, 0.5, 1.0, 0.4444, 1.0, 0.4444, 0.5, 0.4444, 0.5, 0.4444, 1.0, 0.3889, 1.0, 0.3889, 0.5, 0.3889, 0.5, 0.3889, 1.0, 0.3333, 1.0, 0.3333, 0.5, 0.3333, 0.5, 0.3333, 1.0, 0.2778, 1.0, 0.2778, 0.5, 0.2778, 0.5, 0.2778, 1.0, 0.2222, 1.0, 0.2222, 0.5, 0.2222, 0.5, 0.2222, 1.0, 0.1667, 1.0, 0.1667, 0.5, 0.1667, 0.5, 0.1667, 1.0, 0.1111, 1.0, 0.1111, 0.5, 0.3321, 0.4755, 0.25, 0.49, 0.1679, 0.4755, 0.09573, 0.4339, 0.04215, 0.37, 0.01365, 0.2917, 0.01365, 0.2083, 0.04215, 0.13, 0.09573, 0.06615, 0.1679, 0.02447, 0.25, 0.01, 0.3321, 0.02447, 0.4043, 0.06615, 0.4578, 0.13, 0.4864, 0.2083, 0.4864, 0.2917, 0.4578, 0.37, 0.4043, 0.4339, 0.1111, 0.5, 0.1111, 1.0, 0.05556, 1.0, 0.05556, 0.5, 0.05556, 0.5, 0.05556, 1.0, -1.863e-07, 1.0, -1.863e-07, 0.5, 0.75, 0.49, 0.8321, 0.4755, 0.9043, 0.4339, 0.9578, 0.37, 0.9864, 0.2917, 0.9864, 0.2083, 0.9578, 0.13, 0.9043, 0.06615, 0.8321, 0.02447, 0.75, 0.01, 0.6679, 0.02447, 0.5957, 0.06615, 0.5422, 0.13, 0.5136, 0.2083, 0.5136, 0.2917, 0.5422, 0.37, 0.5957, 0.4339, 0.6679, 0.4755, 1.0, 0.5, 1.0, 1.0, 0.9444, 1.0, 0.9444, 0.5, 0.9444, 0.5, 0.9444, 1.0, 0.8889, 1.0, 0.8889, 0.5, 0.8889, 0.5, 0.8889, 1.0, 0.8333, 1.0, 0.8333, 0.5, 0.8333, 0.5, 0.8333, 1.0, 0.7778, 1.0, 0.7778, 0.5, 0.7778, 0.5, 0.7778, 1.0, 0.7222, 1.0, 0.7222, 0.5, 0.7222, 0.5, 0.7222, 1.0, 0.6667, 1.0, 0.6667, 0.5, 0.6667, 0.5, 0.6667, 1.0, 0.6111, 1.0, 0.6111, 0.5, 0.6111, 0.5, 0.6111, 1.0, 0.5556, 1.0, 0.5556, 0.5, 0.5556, 0.5, 0.5556, 1.0, 0.5, 1.0, 0.5, 0.5, 0.5, 0.5, 0.5, 1.0, 0.4444, 1.0, 0.4444, 0.5, 0.4444, 0.5, 0.4444, 1.0, 0.3889, 1.0, 0.3889, 0.5, 0.3889, 0.5, 0.3889, 1.0, 0.3333, 1.0, 0.3333, 0.5, 0.3333, 0.5, 0.3333, 1.0, 0.2778, 1.0, 0.2778, 0.5, 0.2778, 0.5, 0.2778, 1.0, 0.2222, 1.0, 0.2222, 0.5, 0.2222, 0.5, 0.2222, 1.0, 0.1667, 1.0, 0.1667, 0.5, 0.1667, 0.5, 0.1667, 1.0, 0.1111, 1.0, 0.1111, 0.5, 0.3321, 0.4755, 0.25, 0.49, 0.1679, 0.4755, 0.09573, 0.4339, 0.04215, 0.37, 0.01365, 0.2917, 0.01365, 0.2083, 0.04215, 0.13, 0.09573, 0.06615, 0.1679, 0.02447, 0.25, 0.01, 0.3321, 0.02447, 0.4043, 0.06615, 0.4578, 0.13, 0.4864, 0.2083, 0.4864, 0.2917, 0.4578, 0.37, 0.4043, 0.4339, 0.1111, 0.5, 0.1111, 1.0, 0.05556, 1.0, 0.05556, 0.5, 0.05556, 0.5, 0.05556, 1.0, -1.863e-07, 1.0, -1.863e-07, 0.5, 0.75, 0.49, 0.8321, 0.4755, 0.9043, 0.4339, 0.9578, 0.37, 0.9864, 0.2917, 0.9864, 0.2083, 0.9578, 0.13, 0.9043, 0.06615, 0.8321, 0.02447, 0.75, 0.01, 0.6679, 0.02447, 0.5957, 0.06615, 0.5422, 0.13, 0.5136, 0.2083, 0.5136, 0.2917, 0.5422, 0.37, 0.5957, 0.4339, 0.6679, 0.4755, 1.0, 0.5, 1.0, 1.0, 0.9444, 1.0, 0.9444, 0.5, 0.9444, 0.5, 0.9444, 1.0, 0.8889, 1.0, 0.8889, 0.5, 0.8889, 0.5, 0.8889, 1.0, 0.8333, 1.0, 0.8333, 0.5, 0.8333, 0.5, 0.8333, 1.0, 0.7778, 1.0, 0.7778, 0.5, 0.7778, 0.5, 0.7778, 1.0, 0.7222, 1.0, 0.7222, 0.5, 0.7222, 0.5, 0.7222, 1.0, 0.6667, 1.0, 0.6667, 0.5, 0.6667, 0.5, 0.6667, 1.0, 0.6111, 1.0, 0.6111, 0.5, 0.6111, 0.5, 0.6111, 1.0, 0.5556, 1.0, 0.5556, 0.5, 0.5556, 0.5, 0.5556, 1.0, 0.5, 1.0, 0.5, 0.5, 0.5, 0.5, 0.5, 1.0, 0.4444, 1.0, 0.4444, 0.5, 0.4444, 0.5, 0.4444, 1.0, 0.3889, 1.0, 0.3889, 0.5, 0.3889, 0.5, 0.3889, 1.0, 0.3333, 1.0, 0.3333, 0.5, 0.3333, 0.5, 0.3333, 1.0, 0.2778, 1.0, 0.2778, 0.5, 0.2778, 0.5, 0.2778, 1.0, 0.2222, 1.0, 0.2222, 0.5, 0.2222, 0.5, 0.2222, 1.0, 0.1667, 1.0, 0.1667, 0.5, 0.1667, 0.5, 0.1667, 1.0, 0.1111, 1.0, 0.1111, 0.5, 0.3321, 0.4755, 0.25, 0.49, 0.1679, 0.4755, 0.09573, 0.4339, 0.04215, 0.37, 0.01365, 0.2917, 0.01365, 0.2083, 0.04215, 0.13, 0.09573, 0.06615, 0.1679, 0.02447, 0.25, 0.01, 0.3321, 0.02447, 0.4043, 0.06615, 0.4578, 0.13, 0.4864, 0.2083, 0.4864, 0.2917, 0.4578, 0.37, 0.4043, 0.4339, 0.1111, 0.5, 0.1111, 1.0, 0.05556, 1.0, 0.05556, 0.5, 0.05556, 0.5, 0.05556, 1.0, -1.863e-07, 1.0, -1.863e-07, 0.5, 0.75, 0.49, 0.8321, 0.4755, 0.9043, 0.4339, 0.9578, 0.37, 0.9864, 0.2917, 0.9864, 0.2083, 0.9578, 0.13, 0.9043, 0.06615, 0.8321, 0.02447, 0.75, 0.01, 0.6679, 0.02447, 0.5957, 0.06615, 0.5422, 0.13, 0.5136, 0.2083, 0.5136, 0.2917, 0.5422, 0.37, 0.5957, 0.4339, 0.6679, 0.4755, 1.0, 0.5, 1.0, 1.0, 0.9444, 1.0, 0.9444, 0.5, 0.9444, 0.5, 0.9444, 1.0, 0.8889, 1.0, 0.8889, 0.5, 0.8889, 0.5, 0.8889, 1.0, 0.8333, 1.0, 0.8333, 0.5, 0.8333, 0.5, 0.8333, 1.0, 0.7778, 1.0, 0.7778, 0.5, 0.7778, 0.5, 0.7778, 1.0, 0.7222, 1.0, 0.7222, 0.5, 0.7222, 0.5, 0.7222, 1.0, 0.6667, 1.0, 0.6667, 0.5, 0.6667, 0.5, 0.6667, 1.0, 0.6111, 1.0, 0.6111, 0.5, 0.6111, 0.5, 0.6111, 1.0, 0.5556, 1.0, 0.5556, 0.5, 0.5556, 0.5, 0.5556, 1.0, 0.5, 1.0, 0.5, 0.5, 0.5, 0.5, 0.5, 1.0, 0.4444, 1.0, 0.4444, 0.5, 0.4444, 0.5, 0.4444, 1.0, 0.3889, 1.0, 0.3889, 0.5, 0.3889, 0.5, 0.3889, 1.0, 0.3333, 1.0, 0.3333, 0.5, 0.3333, 0.5, 0.3333, 1.0, 0.2778, 1.0, 0.2778, 0.5, 0.2778, 0.5, 0.2778, 1.0, 0.2222, 1.0, 0.2222, 0.5, 0.2222, 0.5, 0.2222, 1.0, 0.1667, 1.0, 0.1667, 0.5, 0.1667, 0.5, 0.1667, 1.0, 0.1111, 1.0, 0.1111, 0.5, 0.3321, 0.4755, 0.25, 0.49, 0.1679, 0.4755, 0.09573, 0.4339, 0.04215, 0.37, 0.01365, 0.2917, 0.01365, 0.2083, 0.04215, 0.13, 0.09573, 0.06615, 0.1679, 0.02447, 0.25, 0.01, 0.3321, 0.02447, 0.4043, 0.06615, 0.4578, 0.13, 0.4864, 0.2083, 0.4864, 0.2917, 0.4578, 0.37, 0.4043, 0.4339, 0.1111, 0.5, 0.1111, 1.0, 0.05556, 1.0, 0.05556, 0.5, 0.05556, 0.5, 0.05556, 1.0, -1.863e-07, 1.0, -1.863e-07, 0.5, 0.75, 0.49, 0.8321, 0.4755, 0.9043, 0.4339, 0.9578, 0.37, 0.9864, 0.2917, 0.9864, 0.2083, 0.9578, 0.13, 0.9043, 0.06615, 0.8321, 0.02447, 0.75, 0.01, 0.6679, 0.02447, 0.5957, 0.06615, 0.5422, 0.13, 0.5136, 0.2083, 0.5136, 0.2917, 0.5422, 0.37, 0.5957, 0.4339, 0.6679, 0.4755, 1.0, 0.5, 1.0, 1.0, 0.9444, 1.0, 0.9444, 0.5, 0.9444, 0.5, 0.9444, 1.0, 0.8889, 1.0, 0.8889, 0.5, 0.8889, 0.5, 0.8889, 1.0, 0.8333, 1.0, 0.8333, 0.5, 0.8333, 0.5, 0.8333, 1.0, 0.7778, 1.0, 0.7778, 0.5, 0.7778, 0.5, 0.7778, 1.0, 0.7222, 1.0, 0.7222, 0.5, 0.7222, 0.5, 0.7222, 1.0, 0.6667, 1.0, 0.6667, 0.5, 0.6667, 0.5, 0.6667, 1.0, 0.6111, 1.0, 0.6111, 0.5, 0.6111, 0.5, 0.6111, 1.0, 0.5556, 1.0, 0.5556, 0.5, 0.5556, 0.5, 0.5556, 1.0, 0.5, 1.0, 0.5, 0.5, 0.5, 0.5, 0.5, 1.0, 0.4444, 1.0, 0.4444, 0.5, 0.4444, 0.5, 0.4444, 1.0, 0.3889, 1.0, 0.3889, 0.5, 0.3889, 0.5, 0.3889, 1.0, 0.3333, 1.0, 0.3333, 0.5, 0.3333, 0.5, 0.3333, 1.0, 0.2778, 1.0, 0.2778, 0.5, 0.2778, 0.5, 0.2778, 1.0, 0.2222, 1.0, 0.2222, 0.5, 0.2222, 0.5, 0.2222, 1.0, 0.1667, 1.0, 0.1667, 0.5, 0.1667, 0.5, 0.1667, 1.0, 0.1111, 1.0, 0.1111, 0.5, 0.3321, 0.4755, 0.25, 0.49, 0.1679, 0.4755, 0.09573, 0.4339, 0.04215, 0.37, 0.01365, 0.2917, 0.01365, 0.2083, 0.04215, 0.13, 0.09573, 0.06615, 0.1679, 0.02447, 0.25, 0.01, 0.3321, 0.02447, 0.4043, 0.06615, 0.4578, 0.13, 0.4864, 0.2083, 0.4864, 0.2917, 0.4578, 0.37, 0.4043, 0.4339, 0.1111, 0.5, 0.1111, 1.0, 0.05556, 1.0, 0.05556, 0.5, 0.05556, 0.5, 0.05556, 1.0, -1.863e-07, 1.0, -1.863e-07, 0.5, 0.75, 0.49, 0.8321, 0.4755, 0.9043, 0.4339, 0.9578, 0.37, 0.9864, 0.2917, 0.9864, 0.2083, 0.9578, 0.13, 0.9043, 0.06615, 0.8321, 0.02447, 0.75, 0.01, 0.6679, 0.02447, 0.5957, 0.06615, 0.5422, 0.13, 0.5136, 0.2083, 0.5136, 0.2917, 0.5422, 0.37, 0.5957, 0.4339, 0.6679, 0.4755, 1.0, 0.5, 1.0, 1.0, 0.9444, 1.0, 0.9444, 0.5, 0.9444, 0.5, 0.9444, 1.0, 0.8889, 1.0, 0.8889, 0.5, 0.8889, 0.5, 0.8889, 1.0, 0.8333, 1.0, 0.8333, 0.5, 0.8333, 0.5, 0.8333, 1.0, 0.7778, 1.0, 0.7778, 0.5, 0.7778, 0.5, 0.7778, 1.0, 0.7222, 1.0, 0.7222, 0.5, 0.7222, 0.5, 0.7222, 1.0, 0.6667, 1.0, 0.6667, 0.5, 0.6667, 0.5, 0.6667, 1.0, 0.6111, 1.0, 0.6111, 0.5, 0.6111, 0.5, 0.6111, 1.0, 0.5556, 1.0, 0.5556, 0.5, 0.5556, 0.5, 0.5556, 1.0, 0.5, 1.0, 0.5, 0.5, 0.5, 0.5, 0.5, 1.0, 0.4444, 1.0, 0.4444, 0.5, 0.4444, 0.5, 0.4444, 1.0, 0.3889, 1.0, 0.3889, 0.5, 0.3889, 0.5, 0.3889, 1.0, 0.3333, 1.0, 0.3333, 0.5, 0.3333, 0.5, 0.3333, 1.0, 0.2778, 1.0, 0.2778, 0.5, 0.2778, 0.5, 0.2778, 1.0, 0.2222, 1.0, 0.2222, 0.5, 0.2222, 0.5, 0.2222, 1.0, 0.1667, 1.0, 0.1667, 0.5, 0.1667, 0.5, 0.1667, 1.0, 0.1111, 1.0, 0.1111, 0.5, 0.3321, 0.4755, 0.25, 0.49, 0.1679, 0.4755, 0.09573, 0.4339, 0.04215, 0.37, 0.01365, 0.2917, 0.01365, 0.2083, 0.04215, 0.13, 0.09573, 0.06615, 0.1679, 0.02447, 0.25, 0.01, 0.3321, 0.02447, 0.4043, 0.06615, 0.4578, 0.13, 0.4864, 0.2083, 0.4864, 0.2917, 0.4578, 0.37, 0.4043, 0.4339, 0.1111, 0.5, 0.1111, 1.0, 0.05556, 1.0, 0.05556, 0.5, 0.05556, 0.5, 0.05556, 1.0, -1.863e-07, 1.0, -1.863e-07, 0.5, 0.75, 0.49, 0.8321, 0.4755, 0.9043, 0.4339, 0.9578, 0.37, 0.9864, 0.2917, 0.9864, 0.2083, 0.9578, 0.13, 0.9043, 0.06615, 0.8321, 0.02447, 0.75, 0.01, 0.6679, 0.02447, 0.5957, 0.06615, 0.5422, 0.13, 0.5136, 0.2083, 0.5136, 0.2917, 0.5422, 0.37, 0.5957, 0.4339, 0.6679, 0.4755, 1.0, 0.5, 1.0, 1.0, 0.9444, 1.0, 0.9444, 0.5, 0.9444, 0.5, 0.9444, 1.0, 0.8889, 1.0, 0.8889, 0.5, 0.8889, 0.5, 0.8889, 1.0, 0.8333, 1.0, 0.8333, 0.5, 0.8333, 0.5, 0.8333, 1.0, 0.7778, 1.0, 0.7778, 0.5, 0.7778, 0.5, 0.7778, 1.0, 0.7222, 1.0, 0.7222, 0.5, 0.7222, 0.5, 0.7222, 1.0, 0.6667, 1.0, 0.6667, 0.5, 0.6667, 0.5, 0.6667, 1.0, 0.6111, 1.0, 0.6111, 0.5, 0.6111, 0.5, 0.6111, 1.0, 0.5556, 1.0, 0.5556, 0.5, 0.5556, 0.5, 0.5556, 1.0, 0.5, 1.0, 0.5, 0.5, 0.5, 0.5, 0.5, 1.0, 0.4444, 1.0, 0.4444, 0.5, 0.4444, 0.5, 0.4444, 1.0, 0.3889, 1.0, 0.3889, 0.5, 0.3889, 0.5, 0.3889, 1.0, 0.3333, 1.0, 0.3333, 0.5, 0.3333, 0.5, 0.3333, 1.0, 0.2778, 1.0, 0.2778, 0.5, 0.2778, 0.5, 0.2778, 1.0, 0.2222, 1.0, 0.2222, 0.5, 0.2222, 0.5, 0.2222, 1.0, 0.1667, 1.0, 0.1667, 0.5, 0.1667, 0.5, 0.1667, 1.0, 0.1111, 1.0, 0.1111, 0.5, 0.3321, 0.4755, 0.25, 0.49, 0.1679, 0.4755, 0.09573, 0.4339, 0.04215, 0.37, 0.01365, 0.2917, 0.01365, 0.2083, 0.04215, 0.13, 0.09573, 0.06615, 0.1679, 0.02447, 0.25, 0.01, 0.3321, 0.02447, 0.4043, 0.06615, 0.4578, 0.13, 0.4864, 0.2083, 0.4864, 0.2917, 0.4578, 0.37, 0.4043, 0.4339, 0.1111, 0.5, 0.1111, 1.0, 0.05556, 1.0, 0.05556, 0.5, 0.05556, 0.5, 0.05556, 1.0, -1.863e-07, 1.0, -1.863e-07, 0.5, 0.75, 0.49, 0.8321, 0.4755, 0.9043, 0.4339, 0.9578, 0.37, 0.9864, 0.2917, 0.9864, 0.2083, 0.9578, 0.13, 0.9043, 0.06615, 0.8321, 0.02447, 0.75, 0.01, 0.6679, 0.02447, 0.5957, 0.06615, 0.5422, 0.13, 0.5136, 0.2083, 0.5136, 0.2917, 0.5422, 0.37, 0.5957, 0.4339, 0.6679, 0.4755])
me_cylinder.materials.append(mat_material_002)
me_cylinder.update()
me_cylinder_003 = bpy.data.meshes.new('Cylinder.003')
me_cylinder_003.from_pydata([(0.4662, -1.701, -0.734), (0.4662, -1.701, 0.734), (0.4662, -1.956, -0.734), (0.4662, -1.956, 0.734), (0.379, -2.196, -0.734), (0.379, -2.196, 0.734), (0.2152, -2.391, -0.734), (0.2152, -2.391, 0.734), (-0.005615, -2.518, -0.734), (-0.005615, -2.518, 0.734), (-0.2567, -2.563, -0.734), (-0.2567, -2.563, 0.734), (-0.5077, -2.518, -0.734), (-0.5077, -2.518, 0.734), (-0.7285, -2.391, -0.734), (-0.7285, -2.391, 0.734), (-0.8924, -2.196, -0.734), (-0.8924, -2.196, 0.734), (-0.9796, -1.956, -0.734), (-0.9796, -1.956, 0.734), (-0.9796, -1.701, -0.734), (-0.9796, -1.701, 0.734), (0.4662, 16.68, -0.734), (0.4662, 16.68, 0.734), (0.4662, 16.93, -0.734), (0.4662, 16.93, 0.734), (0.379, 17.17, -0.734), (0.379, 17.17, 0.734), (0.2152, 17.37, -0.734), (0.2152, 17.37, 0.734), (-0.005615, 17.5, -0.734), (-0.005615, 17.5, 0.734), (-0.2567, 17.54, -0.734), (-0.2567, 17.54, 0.734), (-0.5077, 17.5, -0.734), (-0.5077, 17.5, 0.734), (-0.7285, 17.37, -0.734), (-0.7285, 17.37, 0.734), (-0.8924, 17.17, -0.734), (-0.8924, 17.17, 0.734), (-0.9796, 16.93, -0.734), (-0.9796, 16.93, 0.734), (-0.9796, 16.68, -0.734), (-0.9796, 16.68, 0.734), (0.4262, -1.701, -0.734), (0.4262, -1.701, 0.734), (0.4268, -1.949, -0.734), (0.4268, -1.949, 0.734), (0.3444, -2.176, -0.734), (0.3444, -2.176, 0.734), (0.1895, -2.36, -0.734), (0.1895, -2.36, 0.734), (-0.0193, -2.481, -0.734), (-0.0193, -2.481, 0.734), (-0.2567, -2.523, -0.734), (-0.2567, -2.523, 0.734), (-0.4941, -2.481, -0.734), (-0.4941, -2.481, 0.734), (-0.7028, -2.36, -0.734), (-0.7028, -2.36, 0.734), (-0.8577, -2.176, -0.734), (-0.8577, -2.176, 0.734), (-0.9402, -1.949, -0.734), (-0.9402, -1.949, 0.734), (-0.9396, -1.701, -0.734), (-0.9396, -1.701, 0.734), (0.4262, 16.68, -0.734), (0.4262, 16.68, 0.734), (0.4268, 16.93, -0.734), (0.4268, 16.93, 0.734), (0.3444, 17.15, -0.734), (0.3444, 17.15, 0.734), (0.1895, 17.34, -0.734), (0.1895, 17.34, 0.734), (-0.0193, 17.46, -0.734), (-0.0193, 17.46, 0.734), (-0.2567, 17.5, -0.734), (-0.2567, 17.5, 0.734), (-0.4941, 17.46, -0.734), (-0.4941, 17.46, 0.734), (-0.7028, 17.34, -0.734), (-0.7028, 17.34, 0.734), (-0.8577, 17.15, -0.734), (-0.8577, 17.15, 0.734), (-0.9402, 16.93, -0.734), (-0.9402, 16.93, 0.734), (-0.9396, 16.68, -0.734), (-0.9396, 16.68, 0.734)], [], [(0, 1, 3, 2), (2, 3, 5, 4), (4, 5, 7, 6), (6, 7, 9, 8), (8, 9, 11, 10), (10, 11, 13, 12), (12, 13, 15, 14), (14, 15, 17, 16), (16, 17, 19, 18), (18, 19, 21, 20), (22, 24, 25, 23), (24, 26, 27, 25), (26, 28, 29, 27), (28, 30, 31, 29), (30, 32, 33, 31), (32, 34, 35, 33), (34, 36, 37, 35), (36, 38, 39, 37), (38, 40, 41, 39), (40, 42, 43, 41), (20, 21, 43, 42), (0, 22, 23, 1), (44, 46, 47, 45), (46, 48, 49, 47), (48, 50, 51, 49), (50, 52, 53, 51), (52, 54, 55, 53), (54, 56, 57, 55), (56, 58, 59, 57), (58, 60, 61, 59), (60, 62, 63, 61), (62, 64, 65, 63), (66, 67, 69, 68), (68, 69, 71, 70), (70, 71, 73, 72), (72, 73, 75, 74), (74, 75, 77, 76), (76, 77, 79, 78), (78, 79, 81, 80), (80, 81, 83, 82), (82, 83, 85, 84), (84, 85, 87, 86), (64, 86, 87, 65), (44, 45, 67, 66), (0, 2, 46, 44), (3, 1, 45, 47), (2, 4, 48, 46), (5, 3, 47, 49), (4, 6, 50, 48), (7, 5, 49, 51), (6, 8, 52, 50), (9, 7, 51, 53), (8, 10, 54, 52), (11, 9, 53, 55), (10, 12, 56, 54), (13, 11, 55, 57), (12, 14, 58, 56), (15, 13, 57, 59), (14, 16, 60, 58), (17, 15, 59, 61), (16, 18, 62, 60), (19, 17, 61, 63), (18, 20, 64, 62), (21, 19, 63, 65), (24, 22, 66, 68), (23, 25, 69, 67), (26, 24, 68, 70), (25, 27, 71, 69), (28, 26, 70, 72), (27, 29, 73, 71), (30, 28, 72, 74), (29, 31, 75, 73), (32, 30, 74, 76), (31, 33, 77, 75), (34, 32, 76, 78), (33, 35, 79, 77), (36, 34, 78, 80), (35, 37, 81, 79), (38, 36, 80, 82), (37, 39, 83, 81), (40, 38, 82, 84), (39, 41, 85, 83), (42, 40, 84, 86), (41, 43, 87, 85), (43, 21, 65, 87), (20, 42, 86, 64), (1, 23, 67, 45), (22, 0, 44, 66)])
me_cylinder_003.polygons.foreach_set('use_smooth', [True] * 88)
_uv = me_cylinder_003.uv_layers.new(name='UVMap')
_uv.uv.foreach_set('vector', [0.2169, 0.03431, 0.1438, 0.03431, 0.1438, 0.02163, 0.2169, 0.02163, 0.2169, 0.02163, 0.1438, 0.02163, 0.1438, 0.009714, 0.2169, 0.009714, 0.2169, 0.009714, 0.1438, 0.009714, 0.1438, -6.287e-09, 0.2169, -9.479e-09, 0.3629, 0.9389, 0.2899, 0.9389, 0.2899, 0.9292, 0.3629, 0.9292, 0.3629, 0.9292, 0.2899, 0.9292, 0.2899, 0.9172, 0.3629, 0.9172, 0.3629, 0.9172, 0.2899, 0.9172, 0.2899, 0.9046, 0.3629, 0.9046, 0.3629, 0.9046, 0.2899, 0.9046, 0.2899, 0.8926, 0.3629, 0.8926, 0.3629, 0.9732, 0.2899, 0.9732, 0.2899, 0.9635, 0.3629, 0.9635, 0.3629, 0.9635, 0.2899, 0.9635, 0.2899, 0.9516, 0.3629, 0.9516, 0.3629, 0.9516, 0.2899, 0.9516, 0.2899, 0.9389, 0.3629, 0.9389, 0.2169, 0.9486, 0.2169, 0.9613, 0.1438, 0.9613, 0.1438, 0.9486, 0.2169, 0.9613, 0.2169, 0.9732, 0.1438, 0.9732, 0.1438, 0.9613, 0.2169, 0.9732, 0.2169, 0.9829, 0.1438, 0.9829, 0.1438, 0.9732, 0.3629, -0.05595, 0.3629, -0.04624, 0.2899, -0.04624, 0.2899, -0.05595, 0.3629, -0.04624, 0.3629, -0.03432, 0.2899, -0.03432, 0.2899, -0.04624, 0.3629, -0.03432, 0.3629, -0.02164, 0.2899, -0.02164, 0.2899, -0.03432, 0.3629, -0.02164, 0.3629, -0.009727, 0.2899, -0.009727, 0.2899, -0.02164, 0.3629, -0.009727, 0.3629, -1.275e-05, 0.2899, -1.275e-05, 0.2899, -0.009727, 0.3629, -1.586e-08, 0.3629, 0.01192, 0.2899, 0.01192, 0.2899, -1.267e-08, 0.3629, 0.01192, 0.3629, 0.0246, 0.2899, 0.0246, 0.2899, 0.01192, 0.3629, 0.9389, 0.2899, 0.9389, 0.2899, 0.0246, 0.3629, 0.0246, 0.2169, 0.03431, 0.2169, 0.9486, 0.1438, 0.9486, 0.1438, 0.03431, 0.4359, 0.9379, 0.4359, 0.9502, 0.3629, 0.9502, 0.3629, 0.9379, 0.4359, 0.9502, 0.4359, 0.9615, 0.3629, 0.9615, 0.3629, 0.9502, 0.4359, 0.9615, 0.4359, 0.9707, 0.3629, 0.9707, 0.3629, 0.9615, 0.4796, 0.2921, 0.4684, 0.2921, 0.4684, 0.2191, 0.4796, 0.2191, 0.4684, 0.2921, 0.4564, 0.2921, 0.4564, 0.2191, 0.4684, 0.2191, 0.4564, 0.2921, 0.4451, 0.2921, 0.4451, 0.2191, 0.4564, 0.2191, 0.4451, 0.2921, 0.4359, 0.2921, 0.4359, 0.2191, 0.4451, 0.2191, 0.2899, -1.267e-08, 0.2899, 0.009185, 0.2169, 0.009185, 0.2169, -9.479e-09, 0.2899, 0.009185, 0.2899, 0.02045, 0.2169, 0.02045, 0.2169, 0.009185, 0.2899, 0.02045, 0.2899, 0.03279, 0.2169, 0.03279, 0.2169, 0.02045, 0.4359, 0.0236, 0.3629, 0.0236, 0.3629, 0.01127, 0.4359, 0.01127, 0.4359, 0.01127, 0.3629, 0.01127, 0.3629, -1.586e-08, 0.4359, -1.906e-08, 0.4359, 0.1461, 0.4359, 0.07303, 0.4451, 0.07303, 0.4451, 0.1461, 0.4451, 0.1461, 0.4451, 0.07303, 0.4564, 0.07303, 0.4564, 0.1461, 0.4564, 0.1461, 0.4564, 0.07303, 0.4684, 0.07303, 0.4684, 0.1461, 0.4684, 0.1461, 0.4684, 0.07303, 0.4796, 0.07303, 0.4796, 0.1461, 0.4796, 0.1461, 0.4796, 0.07303, 0.4888, 0.07303, 0.4888, 0.1461, 0.2899, 0.9799, 0.2169, 0.9799, 0.2169, 0.9707, 0.2899, 0.9707, 0.2899, 0.9707, 0.2169, 0.9707, 0.2169, 0.9594, 0.2899, 0.9594, 0.2899, 0.9594, 0.2169, 0.9594, 0.2169, 0.9471, 0.2899, 0.9471, 0.2899, 0.03279, 0.2899, 0.9471, 0.2169, 0.9471, 0.2169, 0.03279, 0.4359, 0.9379, 0.3629, 0.9379, 0.3629, 0.0236, 0.4359, 0.0236, 0.0, 0.04285, 0.0, 0.03017, 0.001959, 0.03052, 0.00199, 0.04285, 0.1438, 0.03017, 0.1438, 0.04285, 0.1418, 0.04285, 0.1419, 0.03052, 0.0, 0.03017, 0.004337, 0.01826, 0.00606, 0.01925, 0.001959, 0.03052, 0.1395, 0.01826, 0.1438, 0.03017, 0.1419, 0.03052, 0.1378, 0.01925, 0.004337, 0.01826, 0.01249, 0.008542, 0.01377, 0.01007, 0.00606, 0.01925, 0.1313, 0.008542, 0.1395, 0.01826, 0.1378, 0.01925, 0.1301, 0.01007, 0.01249, 0.008542, 0.02347, 0.002202, 0.02415, 0.004072, 0.01377, 0.01007, 0.1204, 0.002202, 0.1313, 0.008542, 0.1301, 0.01007, 0.1197, 0.004072, 0.02347, 0.002202, 0.03596, -2.372e-08, 0.03596, 0.00199, 0.02415, 0.004072, 0.1079, -2.372e-08, 0.1204, 0.002202, 0.1197, 0.004072, 0.1079, 0.00199, 0.03596, -2.372e-08, 0.04845, 0.002202, 0.04777, 0.004072, 0.03596, 0.00199, 0.09539, 0.002202, 0.1079, -2.372e-08, 0.1079, 0.00199, 0.09607, 0.004072, 0.04845, 0.002202, 0.05943, 0.008542, 0.05815, 0.01007, 0.04777, 0.004072, 0.0844, 0.008542, 0.09539, 0.002202, 0.09607, 0.004072, 0.08568, 0.01007, 0.05943, 0.008542, 0.06758, 0.01826, 0.06586, 0.01925, 0.05815, 0.01007, 0.07625, 0.01826, 0.0844, 0.008542, 0.08568, 0.01007, 0.07798, 0.01925, 0.06758, 0.01826, 0.07192, 0.03017, 0.06996, 0.03052, 0.06586, 0.01925, 0.07192, 0.03017, 0.07625, 0.01826, 0.07798, 0.01925, 0.07388, 0.03052, 0.07192, 0.03017, 0.07192, 0.04285, 0.06993, 0.04285, 0.06996, 0.03052, 0.07192, 0.04285, 0.07192, 0.03017, 0.07388, 0.03052, 0.07391, 0.04285, 0.0, 0.9698, 0.0, 0.9571, 0.00199, 0.9571, 0.001959, 0.9695, 0.1438, 0.9571, 0.1438, 0.9698, 0.1419, 0.9695, 0.1418, 0.9571, 0.004337, 0.9817, 0.0, 0.9698, 0.001959, 0.9695, 0.00606, 0.9807, 0.1438, 0.9698, 0.1395, 0.9817, 0.1378, 0.9807, 0.1419, 0.9695, 0.01249, 0.9915, 0.004337, 0.9817, 0.00606, 0.9807, 0.01377, 0.9899, 0.1395, 0.9817, 0.1313, 0.9915, 0.1301, 0.9899, 0.1378, 0.9807, 0.02347, 0.9978, 0.01249, 0.9915, 0.01377, 0.9899, 0.02415, 0.9959, 0.1313, 0.9915, 0.1204, 0.9978, 0.1197, 0.9959, 0.1301, 0.9899, 0.03596, 1.0, 0.02347, 0.9978, 0.02415, 0.9959, 0.03596, 0.998, 0.1204, 0.9978, 0.1079, 1.0, 0.1079, 0.998, 0.1197, 0.9959, 0.04845, 0.9978, 0.03596, 1.0, 0.03596, 0.998, 0.04777, 0.9959, 0.1079, 1.0, 0.09539, 0.9978, 0.09607, 0.9959, 0.1079, 0.998, 0.05943, 0.9915, 0.04845, 0.9978, 0.04777, 0.9959, 0.05815, 0.9899, 0.09539, 0.9978, 0.0844, 0.9915, 0.08568, 0.9899, 0.09607, 0.9959, 0.06758, 0.9817, 0.05943, 0.9915, 0.05815, 0.9899, 0.06586, 0.9807, 0.0844, 0.9915, 0.07625, 0.9817, 0.07798, 0.9807, 0.08568, 0.9899, 0.07192, 0.9698, 0.06758, 0.9817, 0.06586, 0.9807, 0.06996, 0.9695, 0.07625, 0.9817, 0.07192, 0.9698, 0.07388, 0.9695, 0.07798, 0.9807, 0.07192, 0.9571, 0.07192, 0.9698, 0.06996, 0.9695, 0.06993, 0.9571, 0.07192, 0.9698, 0.07192, 0.9571, 0.07391, 0.9571, 0.07388, 0.9695, 0.07192, 0.9571, 0.07192, 0.04285, 0.07391, 0.04285, 0.07391, 0.9571, 0.07192, 0.04285, 0.07192, 0.9571, 0.06993, 0.9571, 0.06993, 0.04285, 0.1438, 0.04285, 0.1438, 0.9571, 0.1418, 0.9571, 0.1418, 0.04285, 0.0, 0.9571, 0.0, 0.04285, 0.00199, 0.04285, 0.00199, 0.9571])
me_cylinder_003.materials.append(mat_rubber)
me_cylinder_003.update()
me_cube_005 = bpy.data.meshes.new('Cube.005')
me_cube_005.from_pydata([(-0.4736, 0.09984, -0.06332), (-0.4786, 0.09984, -0.05205), (-0.4736, 0.1048, -0.05205), (0.4736, 0.09984, -0.06332), (0.4736, 0.1048, -0.05205), (0.4786, 0.09984, -0.05205), (-0.4736, 0.09999, 0.1212), (-0.4736, 0.1048, 0.1127), (-0.4786, 0.09984, 0.1094), (-0.4736, -0.2147, -0.06052), (-0.4786, -0.1799, -0.05205), (-0.4736, -0.2146, -0.06332), (0.4786, 0.09984, 0.1094), (0.4736, 0.1048, 0.1127), (0.4736, 0.09999, 0.1212), (0.4786, -0.1799, -0.05205), (0.4736, -0.2147, -0.06052), (0.4736, -0.2146, -0.06332), (-0.4736, -1.466, -0.9673), (-0.4786, -1.466, -0.9561), (-0.4736, -1.461, -0.9561), (0.4736, -1.466, -0.9673), (0.4736, -1.461, -0.9561), (0.4786, -1.466, -0.9561), (-0.4736, -1.466, -0.7828), (-0.4736, -1.461, -0.7913), (-0.4786, -1.466, -0.7946), (-0.4736, -1.781, -0.9645), (-0.4786, -1.746, -0.9561), (-0.4736, -1.78, -0.9673), (0.4786, -1.466, -0.7946), (0.4736, -1.461, -0.7913), (0.4736, -1.466, -0.7828), (0.4786, -1.746, -0.9561), (0.4736, -1.781, -0.9645), (0.4736, -1.78, -0.9673), (-0.4736, -3.032, -1.871), (-0.4786, -3.032, -1.86), (-0.4736, -3.027, -1.86), (0.4736, -3.032, -1.871), (0.4736, -3.027, -1.86), (0.4786, -3.032, -1.86), (-0.4736, -3.032, -1.687), (-0.4736, -3.027, -1.695), (-0.4786, -3.032, -1.699), (-0.4736, -3.346, -1.869), (-0.4786, -3.312, -1.86), (-0.4736, -3.346, -1.871), (0.4786, -3.032, -1.699), (0.4736, -3.027, -1.695), (0.4736, -3.032, -1.687), (0.4786, -3.312, -1.86), (0.4736, -3.346, -1.869), (0.4736, -3.346, -1.871), (-0.4736, -4.598, -2.775), (-0.4786, -4.598, -2.764), (-0.4736, -4.593, -2.764), (0.4736, -4.598, -2.775), (0.4736, -4.593, -2.764), (0.4786, -4.598, -2.764), (-0.4736, -4.597, -2.591), (-0.4736, -4.593, -2.599), (-0.4786, -4.598, -2.603), (-0.4736, -4.912, -2.773), (-0.4786, -4.877, -2.764), (-0.4736, -4.912, -2.775), (0.4786, -4.598, -2.603), (0.4736, -4.593, -2.599), (0.4736, -4.597, -2.591), (0.4786, -4.877, -2.764), (0.4736, -4.912, -2.773), (0.4736, -4.912, -2.775), (-0.4736, -6.163, -3.679), (-0.4786, -6.163, -3.668), (-0.4736, -6.158, -3.668), (0.4736, -6.163, -3.679), (0.4736, -6.158, -3.668), (0.4786, -6.163, -3.668), (-0.4736, -6.163, -3.495), (-0.4736, -6.158, -3.503), (-0.4786, -6.163, -3.507), (-0.4736, -6.478, -3.677), (-0.4786, -6.443, -3.668), (-0.4736, -6.478, -3.679), (0.4786, -6.163, -3.507), (0.4736, -6.158, -3.503), (0.4736, -6.163, -3.495), (0.4786, -6.443, -3.668), (0.4736, -6.478, -3.677), (0.4736, -6.478, -3.679)], [], [(5, 12, 15), (1, 10, 8), (16, 14, 6, 9), (4, 2, 7, 13), (0, 1, 2), (3, 4, 5), (6, 7, 8), (9, 10, 11), (12, 13, 14), (15, 16, 17), (8, 10, 9, 6), (2, 4, 3, 0), (1, 8, 7, 2), (0, 11, 10, 1), (4, 13, 12, 5), (6, 14, 13, 7), (5, 15, 17, 3), (11, 17, 16, 9), (14, 16, 15, 12), (11, 0, 3, 17), (23, 30, 33), (19, 28, 26), (34, 32, 24, 27), (22, 20, 25, 31), (18, 19, 20), (21, 22, 23), (24, 25, 26), (27, 28, 29), (30, 31, 32), (33, 34, 35), (26, 28, 27, 24), (20, 22, 21, 18), (19, 26, 25, 20), (18, 29, 28, 19), (22, 31, 30, 23), (24, 32, 31, 25), (23, 33, 35, 21), (29, 35, 34, 27), (32, 34, 33, 30), (29, 18, 21, 35), (41, 48, 51), (37, 46, 44), (52, 50, 42, 45), (40, 38, 43, 49), (36, 37, 38), (39, 40, 41), (42, 43, 44), (45, 46, 47), (48, 49, 50), (51, 52, 53), (44, 46, 45, 42), (38, 40, 39, 36), (37, 44, 43, 38), (36, 47, 46, 37), (40, 49, 48, 41), (42, 50, 49, 43), (41, 51, 53, 39), (47, 53, 52, 45), (50, 52, 51, 48), (47, 36, 39, 53), (59, 66, 69), (55, 64, 62), (70, 68, 60, 63), (58, 56, 61, 67), (54, 55, 56), (57, 58, 59), (60, 61, 62), (63, 64, 65), (66, 67, 68), (69, 70, 71), (62, 64, 63, 60), (56, 58, 57, 54), (55, 62, 61, 56), (54, 65, 64, 55), (58, 67, 66, 59), (60, 68, 67, 61), (59, 69, 71, 57), (65, 71, 70, 63), (68, 70, 69, 66), (65, 54, 57, 71), (77, 84, 87), (73, 82, 80), (88, 86, 78, 81), (76, 74, 79, 85), (72, 73, 74), (75, 76, 77), (78, 79, 80), (81, 82, 83), (84, 85, 86), (87, 88, 89), (80, 82, 81, 78), (74, 76, 75, 72), (73, 80, 79, 74), (72, 83, 82, 73), (76, 85, 84, 77), (78, 86, 85, 79), (77, 87, 89, 75), (83, 89, 88, 81), (86, 88, 87, 84), (83, 72, 75, 89)])
_uv = me_cube_005.uv_layers.new(name='UVMap')
_uv.uv.foreach_set('vector', [0.3852, 0.5037, 0.5316, 0.5037, 0.3852, 0.712, 0.3852, 0.2463, 0.3852, 0.03799, 0.5316, 0.2463, 0.3324, 0.7069, 0.3324, 0.5328, 0.153, 0.5328, 0.153, 0.7069, 0.3852, 0.4987, 0.3852, 0.2513, 0.5346, 0.2513, 0.5346, 0.4987, 0.1263, 0.5037, 0.125, 0.5037, 0.1263, 0.5, 0.3737, 0.5037, 0.3737, 0.5, 0.375, 0.5037, 0.5423, 0.2513, 0.5346, 0.2513, 0.5316, 0.25, 0.3775, 0.01206, 0.3852, 0.03799, 0.375, 0.01217, 0.5316, 0.5, 0.5346, 0.4987, 0.5423, 0.4987, 0.3852, 0.712, 0.3775, 0.7379, 0.375, 0.7378, 0.5316, 0.2463, 0.3852, 0.03799, 0.3775, 0.01206, 0.5423, 0.2464, 0.1263, 0.5, 0.3737, 0.5, 0.3737, 0.5037, 0.1263, 0.5037, 0.3852, 0.2463, 0.5316, 0.2463, 0.5346, 0.2513, 0.3852, 0.2513, 0.1263, 0.5037, 0.1263, 0.7378, 0.125, 0.712, 0.125, 0.5037, 0.3852, 0.4987, 0.5346, 0.4987, 0.5316, 0.5037, 0.3852, 0.5037, 0.5448, 0.2513, 0.5448, 0.4987, 0.5346, 0.4987, 0.5346, 0.2513, 0.3852, 0.5037, 0.3852, 0.712, 0.3737, 0.7378, 0.3737, 0.5037, 0.1263, 0.7378, 0.3737, 0.7378, 0.3737, 0.7415, 0.1263, 0.7415, 0.5423, 0.5036, 0.3775, 0.7379, 0.3852, 0.712, 0.5316, 0.5037, 0.1263, 0.7378, 0.1263, 0.5037, 0.3737, 0.5037, 0.3737, 0.7378, 0.3852, 0.5037, 0.5316, 0.5037, 0.3852, 0.712, 0.3852, 0.2463, 0.3852, 0.03799, 0.5316, 0.2463, 0.3324, 0.7069, 0.3324, 0.5328, 0.153, 0.5328, 0.153, 0.7069, 0.3852, 0.4987, 0.3852, 0.2513, 0.5346, 0.2513, 0.5346, 0.4987, 0.1263, 0.5037, 0.125, 0.5037, 0.1263, 0.5, 0.3737, 0.5037, 0.3737, 0.5, 0.375, 0.5037, 0.5423, 0.2513, 0.5346, 0.2513, 0.5316, 0.25, 0.3775, 0.01206, 0.3852, 0.03799, 0.375, 0.01217, 0.5316, 0.5, 0.5346, 0.4987, 0.5423, 0.4987, 0.3852, 0.712, 0.3775, 0.7379, 0.375, 0.7378, 0.5316, 0.2463, 0.3852, 0.03799, 0.3775, 0.01206, 0.5423, 0.2464, 0.1263, 0.5, 0.3737, 0.5, 0.3737, 0.5037, 0.1263, 0.5037, 0.3852, 0.2463, 0.5316, 0.2463, 0.5346, 0.2513, 0.3852, 0.2513, 0.1263, 0.5037, 0.1263, 0.7378, 0.125, 0.712, 0.125, 0.5037, 0.3852, 0.4987, 0.5346, 0.4987, 0.5316, 0.5037, 0.3852, 0.5037, 0.5448, 0.2513, 0.5448, 0.4987, 0.5346, 0.4987, 0.5346, 0.2513, 0.3852, 0.5037, 0.3852, 0.712, 0.3737, 0.7378, 0.3737, 0.5037, 0.1263, 0.7378, 0.3737, 0.7378, 0.3737, 0.7415, 0.1263, 0.7415, 0.5423, 0.5036, 0.3775, 0.7379, 0.3852, 0.712, 0.5316, 0.5037, 0.1263, 0.7378, 0.1263, 0.5037, 0.3737, 0.5037, 0.3737, 0.7378, 0.3852, 0.5037, 0.5316, 0.5037, 0.3852, 0.712, 0.3852, 0.2463, 0.3852, 0.03799, 0.5316, 0.2463, 0.3324, 0.7069, 0.3324, 0.5328, 0.153, 0.5328, 0.153, 0.7069, 0.3852, 0.4987, 0.3852, 0.2513, 0.5346, 0.2513, 0.5346, 0.4987, 0.1263, 0.5037, 0.125, 0.5037, 0.1263, 0.5, 0.3737, 0.5037, 0.3737, 0.5, 0.375, 0.5037, 0.5423, 0.2513, 0.5346, 0.2513, 0.5316, 0.25, 0.3775, 0.01206, 0.3852, 0.03799, 0.375, 0.01217, 0.5316, 0.5, 0.5346, 0.4987, 0.5423, 0.4987, 0.3852, 0.712, 0.3775, 0.7379, 0.375, 0.7378, 0.5316, 0.2463, 0.3852, 0.03799, 0.3775, 0.01206, 0.5423, 0.2464, 0.1263, 0.5, 0.3737, 0.5, 0.3737, 0.5037, 0.1263, 0.5037, 0.3852, 0.2463, 0.5316, 0.2463, 0.5346, 0.2513, 0.3852, 0.2513, 0.1263, 0.5037, 0.1263, 0.7378, 0.125, 0.712, 0.125, 0.5037, 0.3852, 0.4987, 0.5346, 0.4987, 0.5316, 0.5037, 0.3852, 0.5037, 0.5448, 0.2513, 0.5448, 0.4987, 0.5346, 0.4987, 0.5346, 0.2513, 0.3852, 0.5037, 0.3852, 0.712, 0.3737, 0.7378, 0.3737, 0.5037, 0.1263, 0.7378, 0.3737, 0.7378, 0.3737, 0.7415, 0.1263, 0.7415, 0.5423, 0.5036, 0.3775, 0.7379, 0.3852, 0.712, 0.5316, 0.5037, 0.1263, 0.7378, 0.1263, 0.5037, 0.3737, 0.5037, 0.3737, 0.7378, 0.3852, 0.5037, 0.5316, 0.5037, 0.3852, 0.712, 0.3852, 0.2463, 0.3852, 0.03799, 0.5316, 0.2463, 0.3324, 0.7069, 0.3324, 0.5328, 0.153, 0.5328, 0.153, 0.7069, 0.3852, 0.4987, 0.3852, 0.2513, 0.5346, 0.2513, 0.5346, 0.4987, 0.1263, 0.5037, 0.125, 0.5037, 0.1263, 0.5, 0.3737, 0.5037, 0.3737, 0.5, 0.375, 0.5037, 0.5423, 0.2513, 0.5346, 0.2513, 0.5316, 0.25, 0.3775, 0.01206, 0.3852, 0.03799, 0.375, 0.01217, 0.5316, 0.5, 0.5346, 0.4987, 0.5423, 0.4987, 0.3852, 0.712, 0.3775, 0.7379, 0.375, 0.7378, 0.5316, 0.2463, 0.3852, 0.03799, 0.3775, 0.01206, 0.5423, 0.2464, 0.1263, 0.5, 0.3737, 0.5, 0.3737, 0.5037, 0.1263, 0.5037, 0.3852, 0.2463, 0.5316, 0.2463, 0.5346, 0.2513, 0.3852, 0.2513, 0.1263, 0.5037, 0.1263, 0.7378, 0.125, 0.712, 0.125, 0.5037, 0.3852, 0.4987, 0.5346, 0.4987, 0.5316, 0.5037, 0.3852, 0.5037, 0.5448, 0.2513, 0.5448, 0.4987, 0.5346, 0.4987, 0.5346, 0.2513, 0.3852, 0.5037, 0.3852, 0.712, 0.3737, 0.7378, 0.3737, 0.5037, 0.1263, 0.7378, 0.3737, 0.7378, 0.3737, 0.7415, 0.1263, 0.7415, 0.5423, 0.5036, 0.3775, 0.7379, 0.3852, 0.712, 0.5316, 0.5037, 0.1263, 0.7378, 0.1263, 0.5037, 0.3737, 0.5037, 0.3737, 0.7378, 0.3852, 0.5037, 0.5316, 0.5037, 0.3852, 0.712, 0.3852, 0.2463, 0.3852, 0.03799, 0.5316, 0.2463, 0.3324, 0.7069, 0.3324, 0.5328, 0.153, 0.5328, 0.153, 0.7069, 0.3852, 0.4987, 0.3852, 0.2513, 0.5346, 0.2513, 0.5346, 0.4987, 0.1263, 0.5037, 0.125, 0.5037, 0.1263, 0.5, 0.3737, 0.5037, 0.3737, 0.5, 0.375, 0.5037, 0.5423, 0.2513, 0.5346, 0.2513, 0.5316, 0.25, 0.3775, 0.01206, 0.3852, 0.03799, 0.375, 0.01217, 0.5316, 0.5, 0.5346, 0.4987, 0.5423, 0.4987, 0.3852, 0.712, 0.3775, 0.7379, 0.375, 0.7378, 0.5316, 0.2463, 0.3852, 0.03799, 0.3775, 0.01206, 0.5423, 0.2464, 0.1263, 0.5, 0.3737, 0.5, 0.3737, 0.5037, 0.1263, 0.5037, 0.3852, 0.2463, 0.5316, 0.2463, 0.5346, 0.2513, 0.3852, 0.2513, 0.1263, 0.5037, 0.1263, 0.7378, 0.125, 0.712, 0.125, 0.5037, 0.3852, 0.4987, 0.5346, 0.4987, 0.5316, 0.5037, 0.3852, 0.5037, 0.5448, 0.2513, 0.5448, 0.4987, 0.5346, 0.4987, 0.5346, 0.2513, 0.3852, 0.5037, 0.3852, 0.712, 0.3737, 0.7378, 0.3737, 0.5037, 0.1263, 0.7378, 0.3737, 0.7378, 0.3737, 0.7415, 0.1263, 0.7415, 0.5423, 0.5036, 0.3775, 0.7379, 0.3852, 0.712, 0.5316, 0.5037, 0.1263, 0.7378, 0.1263, 0.5037, 0.3737, 0.5037, 0.3737, 0.7378])
me_cube_005.materials.append(mat_material_003)
me_cube_005.update()

# ---- objects
ob_case = bpy.data.objects.new('case', me_cube_001)
ob_roller = bpy.data.objects.new('roller', me_cylinder)
ob_belt = bpy.data.objects.new('belt', me_cylinder_003)
ob_cube = bpy.data.objects.new('Cube', me_cube_005)

# ---- transforms, parenting, visibility, modifiers, constraints
ob_case.location = (0.0, -0.04953, -0.1182)
ob_case.rotation_euler = (-0.5236, -0.0, 0.0)
ob_case.scale = (1.0, 1.0, 0.5568)
_m = ob_case.modifiers.new('Auto Smooth', 'NODES')
_m.node_group = ng_auto_smooth
_gi = [s.identifier for s in ng_auto_smooth.interface.items_tree if s.item_type == 'SOCKET' and s.in_out == 'INPUT']
_m[_gi[1]] = 0.5236  # Angle
ob_roller.location = (0.0, -0.6368, 0.3364)
ob_roller.rotation_euler = (-1.571, 1.047, -1.571)
ob_roller.scale = (0.2767, 0.2767, 0.3928)
_m = ob_roller.modifiers.new('Auto Smooth', 'NODES')
_m.node_group = ng_auto_smooth
_gi = [s.identifier for s in ng_auto_smooth.interface.items_tree if s.item_type == 'SOCKET' and s.in_out == 'INPUT']
_m[_gi[1]] = 0.5236  # Angle
ob_belt.location = (-8.882e-16, -0.04953, -0.1182)
ob_belt.rotation_euler = (-1.571, 1.047, -1.571)
ob_belt.scale = (0.4008, 0.4008, 0.525)
_m = ob_belt.modifiers.new('Auto Smooth', 'NODES')
_m.node_group = ng_auto_smooth
_gi = [s.identifier for s in ng_auto_smooth.interface.items_tree if s.item_type == 'SOCKET' and s.in_out == 'INPUT']
_m[_gi[1]] = 0.5236  # Angle
ob_cube.location = (-0.0005726, -0.6001, -0.1174)
ob_cube.rotation_euler = (0.0, -0.0, 3.142)

# ---- collection membership
col_collection.objects.link(ob_case)
col_collection.objects.link(ob_roller)
col_collection.objects.link(ob_belt)
col_collection.objects.link(ob_cube)

# ---- scene / render settings (as saved in the file)
scene.frame_start = 1; scene.frame_end = 250; scene.frame_set(1)
scene.render.engine = 'BLENDER_EEVEE_NEXT'
scene.cycles.sampling_pattern = 'TABULATED_SOBOL'
bpy.context.view_layer.update()

# ---- added for rendering (the .blend has no active camera and no usable light): camera, sun
cam_auto = bpy.data.cameras.new('AutoCamera')
cam_auto.lens = 50.0
cam_auto.sensor_width = 36.0
cam_auto.clip_end = 1000.0
ob_auto_camera = bpy.data.objects.new('AutoCamera', cam_auto)
scene.collection.objects.link(ob_auto_camera)
ob_auto_camera.location = (8.14205, -7.18821, 4.92875)
ob_auto_camera.rotation_euler = (1.09748, -7.21219e-08, 0.694738)
scene.camera = ob_auto_camera
light_auto_sun = bpy.data.lights.new('AutoSun', 'SUN')
light_auto_sun.energy = 3.0
light_auto_sun.angle = 0.0523599
ob_auto_sun = bpy.data.objects.new('AutoSun', light_auto_sun)
scene.collection.objects.link(ob_auto_sun)
ob_auto_sun.rotation_euler = (0.872665, 0.174533, 0.523599)
bpy.context.view_layer.update()
